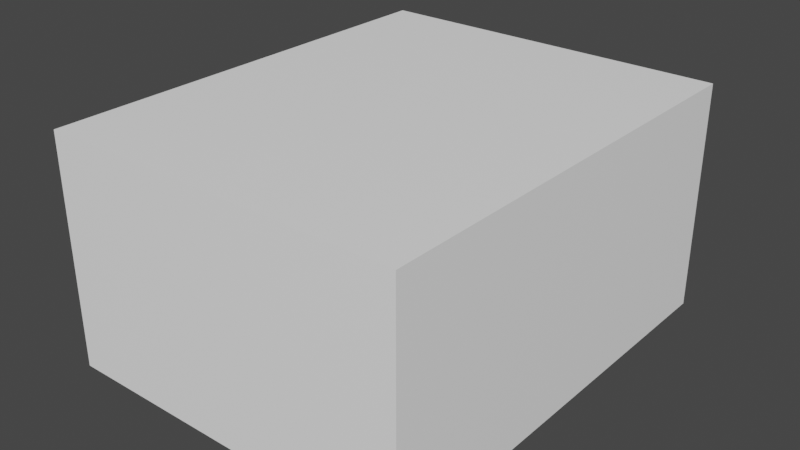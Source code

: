 # Source: only_model.blend  (saved by Blender 3.3.6; exported with 4.5.12 LTS)
import bpy
from mathutils import Matrix  # noqa: F401  (used for matrix-valued properties, if any)

bpy.ops.wm.read_factory_settings(use_empty=True)
scene = bpy.context.scene
scene.name = 'Scene'

# ---- collections
col_collection = bpy.data.collections.new('Collection'); scene.collection.children.link(col_collection)

# ---- images (referenced by path relative to the original .blend; pixels are not part of the script)
import os
ASSET_DIR = os.environ.get("B2B_ASSET_DIR", "")  # directory of the original .blend (textures are referenced by path, not embedded)
HERE = os.path.dirname(os.path.abspath(__file__))  # packed textures are extracted next to this script under _unpacked/

def load_image(name, relpath, width, height, colorspace="sRGB"):
    """Load a texture the original file referenced (path relative to the .blend, or extracted next to this script)."""
    p = next((c for c in (os.path.join(HERE, relpath), os.path.join(ASSET_DIR, relpath)) if relpath and os.path.exists(c)), "")
    if p:
        img = bpy.data.images.load(p, check_existing=True)
        img.name = name
    else:  # same state as the original file: an image datablock whose file is absent (Cycles renders it pink)
        img = bpy.data.images.new(name, width, height)
        img.source = "FILE"
        img.filepath = "//" + (relpath or name)
    img.colorspace_settings.name = colorspace
    return img
img_jpeg = load_image('стены.jpeg', 'стены.jpeg', 1024, 1024, 'sRGB')
img_2_jpeg = load_image('пол_2.jpeg', 'пол_2.jpeg', 1024, 1024, 'sRGB')

# ---- materials (node trees are filled in below, after node groups)
mat_material = bpy.data.materials.new('Material')
mat_material.use_transparent_shadow = False
mat_material_001 = bpy.data.materials.new('Material.001')
mat_material_001.use_transparent_shadow = False
mat_material_002 = bpy.data.materials.new('Material.002')
mat_material_002.use_transparent_shadow = False
mat_material_003 = bpy.data.materials.new('Material.003')
mat_material_003.use_transparent_shadow = False
mat_material_004 = bpy.data.materials.new('Material.004')
mat_material_004.use_transparent_shadow = False
mat_material_007 = bpy.data.materials.new('Material.007')
mat_material_007.use_transparent_shadow = False

# ---- material node trees
mat_material.use_nodes = True; mat_material.node_tree.nodes.clear()
_N = mat_material.node_tree.nodes; _L = mat_material.node_tree.links
n0 = _N.new('ShaderNodeBsdfPrincipled'); n0.name = 'Principled BSDF'; n0.location = (10, 300)
n0.distribution = 'GGX'
n0.subsurface_method = 'RANDOM_WALK_SKIN'
n0.inputs[0].default_value = (1.0, 1.0, 1.0, 1.0)
n0.inputs[3].default_value = 1.45
n0.inputs[27].default_value = (0.0, 0.0, 0.0, 1.0)
n0.inputs[28].default_value = 1.0
n1 = _N.new('ShaderNodeOutputMaterial'); n1.name = 'Material Output'; n1.location = (300, 300)
_L.new(n0.outputs[0], n1.inputs[0])
n1.is_active_output = True
mat_material_001.use_nodes = True; mat_material_001.node_tree.nodes.clear()
_N = mat_material_001.node_tree.nodes; _L = mat_material_001.node_tree.links
n0 = _N.new('ShaderNodeBsdfPrincipled'); n0.name = 'Principled BSDF'; n0.location = (260, 300)
n0.distribution = 'GGX'
n0.subsurface_method = 'RANDOM_WALK_SKIN'
n0.inputs[3].default_value = 1.45
n0.inputs[27].default_value = (0.0, 0.0, 0.0, 1.0)
n0.inputs[28].default_value = 1.0
n1 = _N.new('ShaderNodeOutputMaterial'); n1.name = 'Material Output'; n1.location = (550, 300)
n2 = _N.new('ShaderNodeTexImage'); n2.name = 'Image Texture'; n2.location = (-280, 275)
n2.image = img_jpeg
n3 = _N.new('ShaderNodeMapping'); n3.name = 'Mapping'; n3.location = (40, 299)
n3.inputs[3].default_value = (2.0, 2.0, 2.0)
_L.new(n0.outputs[0], n1.inputs[0])
_L.new(n3.outputs[0], n0.inputs[0])
_L.new(n2.outputs[0], n3.inputs[0])
n1.is_active_output = True
mat_material_002.use_nodes = True; mat_material_002.node_tree.nodes.clear()
_N = mat_material_002.node_tree.nodes; _L = mat_material_002.node_tree.links
n0 = _N.new('ShaderNodeBsdfPrincipled'); n0.name = 'Principled BSDF'; n0.location = (260, 300)
n0.distribution = 'GGX'
n0.subsurface_method = 'RANDOM_WALK_SKIN'
n0.inputs[3].default_value = 1.45
n0.inputs[27].default_value = (0.0, 0.0, 0.0, 1.0)
n0.inputs[28].default_value = 1.0
n1 = _N.new('ShaderNodeOutputMaterial'); n1.name = 'Material Output'; n1.location = (550, 300)
n2 = _N.new('ShaderNodeTexImage'); n2.name = 'Image Texture'; n2.location = (-280, 275)
n2.image = img_2_jpeg
n3 = _N.new('ShaderNodeMapping'); n3.name = 'Mapping'; n3.location = (40, 281)
n3.inputs[3].default_value = (2.5, 2.5, 2.5)
_L.new(n0.outputs[0], n1.inputs[0])
_L.new(n3.outputs[0], n0.inputs[0])
_L.new(n2.outputs[0], n3.inputs[0])
n1.is_active_output = True
mat_material_003.use_nodes = True; mat_material_003.node_tree.nodes.clear()
_N = mat_material_003.node_tree.nodes; _L = mat_material_003.node_tree.links
n0 = _N.new('ShaderNodeBsdfPrincipled'); n0.name = 'Principled BSDF'; n0.location = (260, 300)
n0.distribution = 'GGX'
n0.subsurface_method = 'RANDOM_WALK_SKIN'
n0.inputs[0].default_value = (0.04519, 0.0319, 0.02956, 1.0)
n0.inputs[3].default_value = 1.45
n0.inputs[27].default_value = (0.0, 0.0, 0.0, 1.0)
n0.inputs[28].default_value = 1.0
n1 = _N.new('ShaderNodeOutputMaterial'); n1.name = 'Material Output'; n1.location = (550, 300)
_L.new(n0.outputs[0], n1.inputs[0])
n1.is_active_output = True
mat_material_004.use_nodes = True; mat_material_004.node_tree.nodes.clear()
_N = mat_material_004.node_tree.nodes; _L = mat_material_004.node_tree.links
n0 = _N.new('ShaderNodeBsdfPrincipled'); n0.name = 'Principled BSDF'; n0.location = (10, 300)
n0.distribution = 'GGX'
n0.subsurface_method = 'RANDOM_WALK_SKIN'
n0.inputs[0].default_value = (0.237, 0.237, 0.237, 1.0)
n0.inputs[3].default_value = 1.45
n0.inputs[27].default_value = (0.0, 0.0, 0.0, 1.0)
n0.inputs[28].default_value = 1.0
n1 = _N.new('ShaderNodeOutputMaterial'); n1.name = 'Material Output'; n1.location = (300, 300)
_L.new(n0.outputs[0], n1.inputs[0])
n1.is_active_output = True
mat_material_007.use_nodes = True; mat_material_007.node_tree.nodes.clear()
_N = mat_material_007.node_tree.nodes; _L = mat_material_007.node_tree.links
n0 = _N.new('ShaderNodeBsdfPrincipled'); n0.name = 'Principled BSDF'; n0.location = (10, 300)
n0.distribution = 'GGX'
n0.subsurface_method = 'RANDOM_WALK_SKIN'
n0.inputs[0].default_value = (0.7084, 0.6795, 0.6724, 1.0)
n0.inputs[3].default_value = 1.45
n0.inputs[27].default_value = (0.0, 0.0, 0.0, 1.0)
n0.inputs[28].default_value = 1.0
n1 = _N.new('ShaderNodeOutputMaterial'); n1.name = 'Material Output'; n1.location = (300, 300)
_L.new(n0.outputs[0], n1.inputs[0])
n1.is_active_output = True

# ---- world
world_world = bpy.data.worlds.new('World'); scene.world = world_world
world_world.use_nodes = True; world_world.node_tree.nodes.clear()
_N = world_world.node_tree.nodes; _L = world_world.node_tree.links
n0 = _N.new('ShaderNodeOutputWorld'); n0.name = 'World Output'; n0.location = (300, 300)
n1 = _N.new('ShaderNodeBackground'); n1.name = 'Background'; n1.location = (10, 300)
n1.inputs[0].default_value = (0.05088, 0.05088, 0.05088, 1.0)
_L.new(n1.outputs[0], n0.inputs[0])
n0.is_active_output = True
world_world.color = (0.05088, 0.05088, 0.05088)
world_world.use_sun_shadow = False
world_world.sun_shadow_jitter_overblur = 0.0

# ---- meshes
me_plane = bpy.data.meshes.new('Plane')
me_plane.from_pydata([(-1.0, -1.0, 0.0), (1.0, -1.0, 0.0), (-1.0, 1.492, 0.0), (1.0, 1.492, 0.0), (-1.0, 1.492, -0.1), (-1.0, -1.0, -0.1), (1.0, -1.0, -0.1), (1.0, 1.492, -0.1), (1.1, -1.0, 0.0), (1.1, 1.492, 0.0), (1.1, -1.0, -0.1), (1.1, 1.492, -0.1), (1.0, -1.1, 0.0), (1.0, -1.1, -0.1), (1.1, -1.1, 0.0), (1.1, -1.1, -0.1), (-1.0, -1.1, 0.0), (-1.0, -1.1, -0.1), (-1.1, 1.492, 0.0), (-1.1, -1.0, 0.0), (-1.1, 1.492, -0.1), (-1.1, -1.0, -0.1), (-1.1, -1.1, -0.1), (-1.1, -1.1, 0.0), (1.0, 1.592, 0.0), (-1.0, 1.592, 0.0), (1.0, 1.592, -0.1), (-1.0, 1.592, -0.1), (1.1, 1.592, -0.1), (1.1, 1.592, 0.0), (-1.1, 1.592, 0.0), (-1.1, 1.592, -0.1), (-1.0, 1.492, 1.197), (-1.0, -1.0, 1.197), (1.0, -1.0, 1.197), (1.0, 1.492, 1.197), (1.1, -1.0, 1.197), (1.1, 1.492, 1.197), (1.0, -1.1, 1.197), (1.1, -1.1, 1.197), (-1.0, -1.1, 1.197), (-1.1, 1.492, 1.197), (-1.1, -1.0, 1.197), (-1.1, -1.1, 1.197), (1.0, 1.592, 1.197), (-1.0, 1.592, 1.197), (1.1, 1.592, 1.197), (-1.1, 1.592, 1.197), (-1.1, 0.6878, 0.0001362), (-1.1, 1.2, 0.0001362), (-1.1, 1.2, 0.8892), (-1.1, 0.6878, 0.8892), (-1.0, 0.6878, 0.0001362), (-1.0, 1.2, 0.0001362), (-1.0, 0.6878, 0.8892), (-1.0, 1.2, 0.8892), (1.1, 1.492, 1.297), (1.1, 1.592, 1.297), (-1.0, -1.1, 1.297), (-1.1, -1.1, 1.297), (1.0, -1.0, 1.297), (1.0, 1.492, 1.297), (1.0, -1.1, 1.297), (-1.1, -1.0, 1.297), (1.0, 1.592, 1.297), (-1.0, 1.592, 1.297), (-1.1, 1.592, 1.297), (-1.1, 1.492, 1.297), (-1.0, 1.492, 1.297), (1.1, -1.0, 1.297), (1.1, -1.1, 1.297), (-1.0, -1.0, 1.297), (-1.102, 0.6878, 0.0001362), (-1.102, 0.6878, 0.8892), (-1.102, 1.2, 0.0001362), (-1.102, 1.2, 0.8892), (-0.9937, 0.6878, 0.0001362), (-0.9996, 0.6878, 0.8892), (-0.9943, 1.2, 0.0001362), (-0.9996, 1.2, 0.8892), (-1.102, 1.17, 0.0001362), (-1.102, 0.7179, 0.0001362), (-1.102, 0.7179, 0.8892), (-1.102, 1.17, 0.8892), (-0.9937, 0.7179, 0.0001362), (-0.9943, 1.17, 0.0001362), (-0.9996, 1.17, 0.8892), (-0.9996, 0.7179, 0.8892), (-1.102, 0.6878, 0.8597), (-1.102, 1.2, 0.8597), (-0.9996, 1.2, 0.8597), (-0.9996, 0.6878, 0.8597), (-0.9996, 1.17, 0.8597), (-0.9996, 0.7179, 0.8597), (-1.102, 0.7179, 0.8597), (-1.102, 1.17, 0.8597), (-1.007, 0.7179, 0.0001362), (-1.007, 1.17, 0.0001362), (-1.007, 1.17, 0.8597), (-1.007, 0.7179, 0.8597), (-1.102, 1.153, 0.0001362), (-1.102, 0.7346, 0.0001362), (-1.102, 0.7346, 0.8892), (-1.102, 1.153, 0.8892), (-1.007, 1.153, 0.0001362), (-1.007, 0.7346, 0.0001362), (-0.9996, 1.153, 0.8892), (-0.9996, 0.7346, 0.8892), (-1.102, 0.7346, 0.8597), (-1.102, 1.153, 0.8597), (-0.9996, 1.153, 0.8597), (-0.9996, 0.7346, 0.8597), (-1.007, 0.7346, 0.0001362), (-1.007, 1.153, 0.0001362), (-1.007, 1.153, 0.8597), (-1.007, 0.7346, 0.8597), (-1.102, 1.2, 0.8461), (-0.9943, 1.2, 0.8461), (-0.9937, 0.6878, 0.8461), (-0.9943, 1.17, 0.8461), (-0.9937, 0.7179, 0.8461), (-1.102, 0.7179, 0.8461), (-1.102, 1.17, 0.8461), (-1.102, 0.6878, 0.8461), (-1.007, 1.17, 0.8461), (-1.007, 0.7179, 0.8461), (-1.007, 1.153, 0.8461), (-1.007, 0.7346, 0.8461), (-1.102, 0.7346, 0.8461), (-1.102, 1.153, 0.8461), (-1.007, 1.153, 0.8461), (-1.007, 0.7346, 0.8461), (-1.042, 1.153, 0.8461), (-1.042, 1.153, 0.0001362), (-1.042, 0.7346, 0.0001362), (-1.042, 0.7346, 0.8461), (-1.038, 1.124, 0.3902), (-1.038, 1.107, 0.3902), (-1.038, 1.124, 0.3727), (-1.038, 1.107, 0.3727), (-1.001, 1.125, 0.3727), (-1.001, 1.125, 0.3902), (-1.012, 1.107, 0.3902), (-1.012, 1.107, 0.3727), (-1.001, 1.125, 0.3727), (-1.001, 1.125, 0.3902), (-1.0, 1.123, 0.389), (-1.0, 1.123, 0.3739), (-1.012, 1.041, 0.3901), (-1.012, 1.041, 0.3725), (-0.9994, 1.042, 0.3888), (-0.9995, 1.042, 0.3737), (-1.001, 1.125, 0.3902), (-1.001, 1.125, 0.3727), (-1.0, 1.041, 0.3901), (-1.0, 1.041, 0.3725), (-1.038, 1.124, 0.3727), (-1.038, 1.124, 0.3902), (-1.038, 1.107, 0.3902), (-1.038, 1.107, 0.3727), (-1.038, 1.134, 0.3632), (-1.038, 1.134, 0.3998), (-1.038, 1.097, 0.3997), (-1.038, 1.097, 0.3631), (-1.042, 1.134, 0.3632), (-1.042, 1.134, 0.3998), (-1.042, 1.097, 0.3997), (-1.042, 1.097, 0.3631), (0.9934, -0.8594, 8.376e-05), (0.9999, -0.866, 0.01507), (0.9961, -0.8621, 0.01369), (0.9965, -0.8625, 0.01467), (0.9975, -0.8635, 0.01507), (0.9999, -0.866, 0.01507), (0.9934, -0.05889, 0.0001301), (1.0, -0.05235, 0.01512), (0.9961, -0.05618, 0.01374), (0.9965, -0.05578, 0.01471), (0.9975, -0.0548, 0.01512), (1.0, -0.05235, 0.01512), (0.9975, 1.489, 0.01512), (0.9961, -0.8621, 0.01369), (1.0, 1.492, 0.01512), (1.0, -0.05235, 0.01512), (0.9975, -0.0548, 0.01512), (0.9965, -0.05578, 0.01471), (0.9961, -0.05618, 0.01374), (0.9934, -0.05889, 0.0001301), (-0.9962, -0.9963, 0.01305), (-0.9937, -0.9937, 8.376e-05), (0.9965, -0.9966, 0.01396), (-0.9998, -0.9998, 0.01435), (0.9975, -0.9975, 0.01434), (-0.9975, -0.9975, 0.01434), (-0.9966, -0.9966, 0.01396), (0.9999, -0.9998, 0.01435), (-0.9966, -0.9966, 0.01396), (0.9934, -0.8594, 8.376e-05), (0.9934, -0.9937, 8.248e-05), (0.9961, -0.9963, 0.01305), (0.9999, -0.866, 0.01507), (-0.9975, -0.9975, 0.01434), (-0.9998, -0.9998, 0.01435), (-0.9937, -0.9937, 8.376e-05), (-0.9962, -0.9963, 0.01305), (0.9961, -0.9963, 0.01305), (0.9975, -0.8635, 0.01507), (0.9934, -0.9937, 8.248e-05), (0.9999, -0.9998, 0.01435), (0.9965, -0.8625, 0.01467), (0.9975, -0.9975, 0.01434), (0.9965, -0.9966, 0.01396), (0.9934, 1.486, 0.0001301), (0.9961, 1.488, 0.01374), (-0.9966, 1.488, 0.01471), (0.9965, 1.488, 0.01471), (-0.9962, 1.488, 0.01374), (-0.9937, 1.486, 0.0001301), (-0.9998, 1.492, 0.01512), (-0.9975, 1.489, 0.01512), (-0.9998, -0.9999, 0.01434), (-0.9966, 1.488, 0.01471), (-0.9975, -0.9975, 0.01434), (-0.9966, -0.9966, 0.01396), (-0.9962, 1.488, 0.01371), (-0.9962, -0.9962, 0.01304), (-0.9999, 1.492, 0.0151), (-0.9998, -0.9999, 0.01434), (-0.9937, 1.486, 0.00023), (-0.9999, 1.492, 0.0151), (-0.9962, 1.488, 0.01371), (-0.9966, 1.488, 0.01471), (-0.9975, 1.489, 0.01511), (-0.9966, 0.6878, 0.01396), (-0.9937, -0.9937, 8.512e-05), (-0.9937, -0.9937, 8.512e-05), (-0.9998, -0.9999, 0.01434), (-0.9962, -0.9962, 0.01304), (-0.9966, -0.9966, 0.01396), (-0.9975, -0.9975, 0.01434), (-0.9998, -0.9999, 0.01434), (-0.9937, 1.486, 0.00023), (-0.9937, 0.6878, 0.0002299), (-0.9975, 1.489, 0.01511), (-0.9966, 0.74, 0.01396), (-0.9962, 0.7396, 0.01304), (-0.9998, 0.7432, 0.01434), (-0.9937, 0.7371, 0.00023), (-0.9998, 0.7432, 0.01434), (-0.9962, 0.7396, 0.01304), (-0.9966, 0.74, 0.01396), (-0.9975, 0.7409, 0.01434), (-0.9998, 0.7432, 0.01434), (-0.9937, 0.7371, 0.00023), (-0.9998, 0.7432, 0.01434), (-0.9975, 0.7409, 0.01434), (-0.9975, 0.6878, 0.01434), (-0.9998, 0.6878, 0.01434), (-0.9975, 0.6878, 0.01434), (-0.9937, 0.6878, 0.0002299), (-0.9962, 0.6878, 0.01304), (-0.9966, 0.6878, 0.01396), (-0.9998, 0.6878, 0.01434), (-0.9962, 0.6878, 0.01304), (-0.9937, 1.2, 0.00023), (-0.9966, 1.2, 0.01396), (-0.9975, 1.2, 0.01434), (-0.9975, 1.2, 0.01434), (-0.9998, 1.2, 0.01434), (-0.9966, 1.2, 0.01396), (-0.9962, 1.2, 0.01304), (-0.9998, 1.2, 0.01434), (-0.9962, 1.2, 0.01304), (-0.9937, 1.2, 0.00023), (-0.9966, 1.2, 0.01396), (-0.9975, 1.2, 0.01434), (-0.9975, 1.2, 0.01434), (-0.9996, 1.2, 0.0001827), (-0.9998, 1.2, 0.01434), (-0.9966, 1.2, 0.01396), (-0.9962, 1.2, 0.01304), (-0.9998, 1.2, 0.01434), (-0.9962, 1.2, 0.01304), (-0.9966, 1.2, 0.01396), (-0.9966, 1.2, 0.01396), (-0.9998, 0.6878, 0.0001981), (-0.9998, 0.6878, 0.0001981)], [(228, 230), (228, 241), (279, 276), (281, 275), (274, 282), (284, 283)], [(0, 1, 3, 2), (24, 44, 46, 29), (5, 4, 7, 6), (23, 43, 42, 19), (17, 22, 21, 5), (8, 10, 11, 9), (4, 27, 26, 7), (1, 34, 35, 3), (7, 11, 10, 6), (29, 46, 37, 9), (0, 33, 34, 1), (13, 15, 14, 12), (16, 17, 13, 12), (7, 26, 28, 11), (6, 13, 17, 5), (16, 40, 43, 23), (10, 15, 13, 6), (8, 14, 15, 10), (18, 20, 21, 19), (21, 22, 23, 19), (5, 21, 20, 4), (16, 23, 22, 17), (9, 37, 36, 8), (24, 26, 27, 25), (24, 29, 28, 26), (27, 31, 30, 25), (11, 28, 29, 9), (18, 30, 31, 20), (20, 31, 27, 4), (46, 44, 64, 57), (36, 37, 56, 69), (44, 45, 65, 64), (47, 41, 67, 66), (38, 39, 70, 62), (32, 35, 61, 68), (33, 32, 68, 71), (35, 34, 60, 61), (8, 36, 39, 14), (3, 35, 32, 2), (49, 18, 19, 42, 41, 50, 51, 48), (41, 18, 49, 50), (18, 41, 47, 30), (14, 39, 38, 12), (25, 45, 44, 24), (30, 47, 45, 25), (12, 38, 40, 16), (53, 2, 32, 55), (55, 32, 33, 0, 2, 53, 52, 54), (50, 49, 53, 55), (52, 48, 51, 54), (49, 48, 52, 53), (50, 55, 54, 51), (56, 57, 64, 61), (60, 69, 56, 61), (71, 58, 62, 60), (60, 62, 70, 69), (68, 67, 63, 71), (71, 63, 59, 58), (61, 64, 65, 68), (68, 65, 66, 67), (41, 42, 63, 67), (40, 38, 62, 58), (39, 36, 69, 70), (45, 47, 66, 65), (43, 40, 58, 59), (37, 46, 57, 56), (34, 33, 71, 60), (42, 43, 59, 63), (33, 32, 35, 34), (60, 61, 68, 71), (95, 83, 75, 89), (89, 75, 79, 90), (93, 87, 77, 91), (91, 77, 73, 88), (81, 84, 76, 72), (87, 82, 73, 77), (79, 75, 83, 86), (107, 102, 82, 87), (74, 78, 85, 80), (90, 79, 86, 92), (111, 107, 87, 93), (88, 73, 82, 94), (109, 103, 83, 95), (129, 109, 95, 122), (123, 88, 94, 121), (80, 97, 113, 100), (117, 90, 92, 119), (118, 91, 88, 123), (120, 93, 91, 118), (116, 89, 90, 117), (122, 95, 89, 116), (127, 115, 99, 125), (119, 92, 98, 124), (111, 93, 99, 115), (120, 84, 96, 125), (92, 110, 114, 98), (110, 111, 115, 114), (124, 98, 114, 126), (126, 114, 115, 127), (121, 94, 108, 128), (128, 108, 109, 129), (94, 82, 102, 108), (108, 102, 103, 109), (92, 86, 106, 110), (110, 106, 107, 111), (126, 127, 131, 130), (86, 83, 103, 106), (106, 103, 102, 107), (101, 128, 129, 100), (81, 121, 128, 101), (127, 112, 105, 131), (97, 124, 126, 113), (93, 120, 125, 99), (85, 119, 124, 97), (112, 127, 125, 96), (80, 122, 116, 74), (74, 116, 117, 78), (84, 120, 118, 76), (76, 118, 123, 72), (78, 117, 119, 85), (72, 123, 121, 81), (100, 129, 122, 80), (101, 112, 96, 81), (113, 126, 130, 104), (133, 132, 135, 134), (130, 131, 135, 132), (104, 130, 132, 133), (131, 105, 134, 135), (100, 133, 134, 101), (138, 139, 159, 156), (147, 146, 150, 151), (137, 139, 143, 142), (138, 136, 141, 140), (139, 138, 140, 143), (136, 137, 142, 141), (145, 152, 153, 144), (140, 141, 145, 144), (143, 140, 144, 153), (141, 142, 152, 145), (148, 149, 155, 154), (142, 143, 149, 148), (152, 142, 148, 154), (143, 153, 155, 149), (146, 147, 153, 152), (151, 150, 154, 155), (150, 146, 152, 154), (147, 151, 155, 153), (157, 156, 160, 161), (137, 136, 157, 158), (139, 137, 158, 159), (136, 138, 156, 157), (160, 163, 167, 164), (156, 159, 163, 160), (158, 157, 161, 162), (159, 158, 162, 163), (165, 164, 167, 166), (162, 161, 165, 166), (163, 162, 166, 167), (161, 160, 164, 165), (172, 169, 175, 178), (174, 168, 170, 176), (172, 178, 177, 171), (171, 177, 176, 170), (202, 201, 193, 191), (201, 196, 194, 193), (205, 207, 203, 204), (204, 203, 189, 188), (173, 172, 206, 200), (172, 171, 209, 206), (210, 211, 196, 201), (196, 204, 188, 194), (211, 205, 204, 196), (208, 210, 201, 202), (195, 192, 210, 208), (192, 190, 211, 210), (190, 199, 205, 211), (199, 198, 207, 205), (181, 197, 198, 199), (206, 209, 190, 192), (171, 170, 181, 209), (170, 168, 197, 181), (200, 206, 192, 195), (209, 181, 199, 190), (186, 185, 215, 213), (184, 183, 182, 180), (213, 215, 214, 216), (215, 180, 219, 214), (178, 179, 183, 184), (180, 182, 218, 219), (212, 213, 216, 217), (176, 177, 185, 186), (174, 176, 186, 187), (187, 186, 213, 212), (185, 184, 180, 215), (177, 178, 184, 185), (258, 239, 236, 257), (239, 240, 220, 222), (256, 222, 223, 233), (236, 239, 222, 227), (239, 238, 223, 222), (238, 237, 225, 223), (235, 259, 242, 234), (258, 261, 238, 239), (261, 260, 237, 238), (257, 236, 227, 262), (233, 223, 225, 263), (264, 241, 224, 272), (234, 242, 263, 225), (237, 235, 234, 225), (256, 262, 227, 222), (251, 248, 246, 255), (249, 250, 244, 245), (250, 251, 255, 244), (247, 249, 245, 253), (252, 251, 255, 254), (235, 237, 260, 259), (232, 267, 268, 229), (243, 266, 265, 221), (232, 231, 269, 267), (231, 230, 270, 269), (243, 226, 271, 266), (221, 265, 272, 224), (229, 268, 271, 226), (281, 277, 273, 282, 280, 279, 274, 275, 276, 278), (259, 260, 242), (257, 262, 286, 285), (242, 285, 259), (256, 233, 263, 242, 285, 286, 262)])
me_plane.polygons.foreach_set('use_smooth', [0, 0, 0, 0, 0, 0, 0, 0, 0, 0, 0, 0, 0, 0, 0, 0, 0, 0, 0, 0, 0, 0, 0, 0, 0, 0, 0, 0, 0, 0, 0, 0, 0, 0, 0, 0, 0, 0, 0, 0, 0, 0, 0, 0, 0, 0, 0, 0, 0, 0, 0, 0, 0, 0, 0, 0, 0, 0, 0, 0, 0, 0, 0, 0, 0, 0, 0, 0, 0, 0, 0, 0, 0, 0, 0, 0, 0, 0, 0, 0, 0, 0, 0, 0, 0, 0, 0, 0, 0, 0, 0, 0, 0, 0, 0, 0, 0, 0, 0, 0, 0, 0, 0, 0, 0, 0, 0, 0, 0, 0, 0, 0, 0, 0, 0, 0, 0, 0, 0, 0, 0, 0, 0, 0, 0, 0, 0, 0, 0, 0, 0, 0, 0, 0, 0, 0, 0, 0, 0, 0, 0, 0, 0, 0, 0, 0, 0, 0, 0, 0, 0, 0, 0, 0, 0, 0, 0, 0, 0, 1, 1, 1, 1, 0, 1, 1, 1, 0, 1, 1, 1, 1, 0, 0, 1, 1, 1, 1, 1, 1, 1, 0, 1, 1, 0, 1, 1, 0, 0, 1, 1, 1, 1, 1, 1, 1, 0, 1, 1, 1, 1, 1, 1, 1, 1, 1, 1, 1, 1, 1, 1, 1, 1, 1, 0, 1, 1, 1, 1, 1, 1, 1, 1, 1, 1, 1, 1, 1])
me_plane.polygons.foreach_set('material_index', [2, 0, 0, 0, 0, 0, 0, 1, 0, 0, 1, 0, 0, 0, 0, 0, 0, 0, 0, 0, 0, 0, 0, 0, 0, 0, 0, 0, 0, 0, 0, 0, 0, 0, 0, 0, 0, 0, 1, 0, 0, 0, 0, 0, 0, 0, 1, 1, 1, 1, 2, 1, 0, 0, 0, 0, 0, 0, 0, 0, 0, 0, 0, 0, 0, 0, 0, 0, 0, 0, 3, 3, 3, 3, 3, 3, 3, 3, 3, 3, 3, 3, 3, 3, 3, 3, 3, 3, 3, 3, 3, 3, 3, 3, 3, 3, 3, 3, 3, 3, 3, 3, 3, 3, 3, 3, 3, 3, 3, 3, 3, 3, 3, 3, 3, 3, 3, 3, 3, 3, 3, 3, 3, 3, 3, 3, 3, 3, 3, 4, 4, 4, 4, 4, 4, 4, 4, 4, 4, 4, 4, 4, 4, 4, 4, 4, 4, 4, 4, 4, 4, 4, 4, 4, 4, 4, 4, 4, 4, 6, 6, 6, 6, 6, 6, 6, 6, 6, 6, 6, 6, 6, 6, 6, 6, 6, 6, 6, 6, 6, 6, 6, 6, 6, 6, 6, 6, 6, 6, 6, 6, 6, 6, 6, 6, 6, 6, 6, 6, 6, 6, 6, 6, 6, 6, 6, 6, 6, 6, 6, 5, 5, 5, 5, 5, 6, 6, 6, 6, 6, 6, 6, 6, 6, 6, 6, 6, 6])
_k = set([(168, 170), (170, 171), (171, 172), (171, 177), (172, 178), (174, 176), (176, 177), (177, 178), (180, 215), (181, 197), (181, 209), (184, 185), (185, 186), (186, 187), (188, 189), (188, 194), (190, 192), (190, 199), (193, 194), (196, 201), (196, 204), (198, 199), (203, 204), (205, 207), (205, 211), (206, 209), (210, 211), (212, 213), (213, 215), (214, 216), (214, 219), (216, 217), (221, 224), (221, 243), (221, 265), (222, 223), (222, 239), (222, 256), (223, 225), (223, 233), (223, 238), (224, 241), (225, 234), (228, 230), (230, 231), (231, 232), (231, 269), (232, 267), (235, 237), (237, 238), (238, 239), (238, 261), (239, 258), (243, 266), (244, 245), (244, 250), (244, 255), (245, 253), (247, 249), (249, 250), (250, 251), (251, 255)])
me_plane.attributes.new('sharp_edge', 'BOOLEAN', 'EDGE').data.foreach_set('value', [ (min(e.vertices), max(e.vertices)) in _k for e in me_plane.edges])
_uv = me_plane.uv_layers.new(name='UVMap')
_uv.uv.foreach_set('vector', [-0.6417, 2.53, -0.6417, -1.53, 1.642, -1.53, 1.642, 2.53, 1.0, 1.0, 1.0, 1.0, 1.0, 1.0, 1.0, 1.0, 0.0, 0.0, 0.0, 1.0, 1.0, 1.0, 1.0, 0.0, 0.0, 0.0, 0.0, 0.0, 0.0, 0.0, 0.0, 0.0, 0.0, 0.0, 0.0, 0.0, 0.0, 0.0, 0.0, 0.0, 1.0, 0.0, 1.0, 0.0, 1.0, 1.0, 1.0, 1.0, 0.0, 1.0, 0.0, 1.0, 1.0, 1.0, 1.0, 1.0, 1.105, 0.7482, 1.105, 2.088, -0.1045, 2.088, -0.1045, 0.7482, 1.0, 1.0, 1.0, 1.0, 1.0, 0.0, 1.0, 0.0, 1.0, 1.0, 1.0, 1.0, 1.0, 1.0, 1.0, 1.0, 0.8663, -1.931, 0.8663, -0.5912, -0.1045, -0.5912, -0.1045, -1.931, 1.0, 0.0, 1.0, 0.0, 1.0, 0.0, 1.0, 0.0, 0.0, 0.0, 0.0, 0.0, 1.0, 0.0, 1.0, 0.0, 1.0, 1.0, 1.0, 1.0, 1.0, 1.0, 1.0, 1.0, 1.0, 0.0, 1.0, 0.0, 0.0, 0.0, 0.0, 0.0, 0.0, 0.0, 0.0, 0.0, 0.0, 0.0, 0.0, 0.0, 1.0, 0.0, 1.0, 0.0, 1.0, 0.0, 1.0, 0.0, 1.0, 0.0, 1.0, 0.0, 1.0, 0.0, 1.0, 0.0, 0.0, 1.0, 0.0, 1.0, 0.0, 0.0, 0.0, 0.0, 0.0, 0.0, 0.0, 0.0, 0.0, 0.0, 0.0, 0.0, 0.0, 0.0, 0.0, 0.0, 0.0, 1.0, 0.0, 1.0, 0.0, 0.0, 0.0, 0.0, 0.0, 0.0, 0.0, 0.0, 1.0, 1.0, 1.0, 1.0, 1.0, 0.0, 1.0, 0.0, 1.0, 1.0, 1.0, 1.0, 0.0, 1.0, 0.0, 1.0, 1.0, 1.0, 1.0, 1.0, 1.0, 1.0, 1.0, 1.0, 0.0, 1.0, 0.0, 1.0, 0.0, 1.0, 0.0, 1.0, 1.0, 1.0, 1.0, 1.0, 1.0, 1.0, 1.0, 1.0, 0.0, 1.0, 0.0, 1.0, 0.0, 1.0, 0.0, 1.0, 0.0, 1.0, 0.0, 1.0, 0.0, 1.0, 0.0, 1.0, 1.0, 1.0, 1.0, 1.0, 1.0, 1.0, 1.0, 1.0, 1.0, 0.0, 1.0, 1.0, 1.0, 1.0, 1.0, 0.0, 1.0, 1.0, 0.0, 1.0, 0.0, 1.0, 1.0, 1.0, 0.0, 1.0, 0.0, 1.0, 0.0, 1.0, 0.0, 1.0, 1.0, 0.0, 1.0, 0.0, 1.0, 0.0, 1.0, 0.0, 0.0, 1.0, 1.0, 1.0, 1.0, 1.0, 0.0, 1.0, 0.0, 0.0, 0.0, 1.0, 0.0, 1.0, 0.0, 0.0, 1.0, 1.0, 1.0, 0.0, 1.0, 0.0, 1.0, 1.0, 1.0, 0.0, 1.0, 0.0, 1.0, 0.0, 1.0, 0.0, 0.8663, -0.5912, 0.8663, 0.7482, -0.1045, 0.7482, -0.1045, -0.5912, 0.0, 0.8827, 0.0, 1.0, 0.0, 0.0, 0.0, 0.0, 0.0, 1.0, 0.0, 0.8827, 0.0, 0.6772, 0.0, 0.6772, 0.0, 1.0, 0.0, 1.0, 0.0, 0.8827, 0.0, 0.8827, 0.0, 1.0, 0.0, 1.0, 0.0, 1.0, 0.0, 1.0, 1.0, 0.0, 1.0, 0.0, 1.0, 0.0, 1.0, 0.0, 0.0, 1.0, 0.0, 1.0, 1.0, 1.0, 1.0, 1.0, 0.0, 1.0, 0.0, 1.0, 0.0, 1.0, 0.0, 1.0, 1.0, 0.0, 1.0, 0.0, 0.0, 0.0, 0.0, 0.0, 0.9633, 2.088, 1.105, 2.088, 1.105, 3.427, 0.9633, 3.082, 0.9633, 3.082, 1.105, 3.427, -0.1045, 3.427, -0.1045, 2.088, 1.105, 2.088, 0.9633, 2.088, 0.7147, 2.088, 0.7147, 3.082, 0.27, -1.931, 0.08274, -1.931, 0.08274, -2.189, 0.27, -2.189, -0.1045, -1.931, -0.1045, -2.189, 0.08274, -2.189, 0.08274, -1.931, 0.5, 1.658, 1.071, 1.658, 1.071, 1.434, 0.5, 1.434, -0.1045, -2.189, -0.1045, -2.446, 0.003381, -2.446, 0.003381, -2.189, 1.0, 1.0, 1.0, 1.0, 1.0, 1.0, 1.0, 1.0, 1.0, 0.0, 1.0, 0.0, 1.0, 1.0, 1.0, 1.0, 0.0, 0.0, 0.0, 0.0, 1.0, 0.0, 1.0, 0.0, 1.0, 0.0, 1.0, 0.0, 1.0, 0.0, 1.0, 0.0, 0.0, 1.0, 0.0, 1.0, 0.0, 0.0, 0.0, 0.0, 0.0, 0.0, 0.0, 0.0, 0.0, 0.0, 0.0, 0.0, 1.0, 1.0, 1.0, 1.0, 0.0, 1.0, 0.0, 1.0, 0.0, 1.0, 0.0, 1.0, 0.0, 1.0, 0.0, 1.0, 0.0, 1.0, 0.0, 0.0, 0.0, 0.0, 0.0, 1.0, 0.0, 0.0, 1.0, 0.0, 1.0, 0.0, 0.0, 0.0, 1.0, 0.0, 1.0, 0.0, 1.0, 0.0, 1.0, 0.0, 0.0, 1.0, 0.0, 1.0, 0.0, 1.0, 0.0, 1.0, 0.0, 0.0, 0.0, 0.0, 0.0, 0.0, 0.0, 0.0, 1.0, 1.0, 1.0, 1.0, 1.0, 1.0, 1.0, 1.0, 1.0, 0.0, 0.0, 0.0, 0.0, 0.0, 1.0, 0.0, 0.0, 0.0, 0.0, 0.0, 0.0, 0.0, 0.0, 0.0, 0.0, 0.0, 0.0, 0.0, 0.0, 0.0, 0.0, 0.0, 1.0, 0.0, 1.0, 1.0, 0.0, 1.0, 0.0, 0.0, 0.5027, 0.275, 0.5043, 0.275, 0.5043, 0.278, 0.5027, 0.278, 0.5027, 0.278, 0.5043, 0.278, 0.5043, 0.3225, 0.5027, 0.3225, 0.241, 0.5126, 0.241, 0.5268, 0.2314, 0.5268, 0.2314, 0.5126, 0.5027, 0.367, 0.5043, 0.367, 0.5043, 0.4115, 0.5027, 0.4115, 0.4153, 0.364, 0.4598, 0.364, 0.4598, 0.367, 0.4153, 0.367, 0.5043, 0.364, 0.5488, 0.364, 0.5488, 0.367, 0.5043, 0.367, 0.5043, 0.3225, 0.5488, 0.3225, 0.5488, 0.3255, 0.5043, 0.3255, 0.5043, 0.3629, 0.5488, 0.3629, 0.5488, 0.364, 0.5043, 0.364, 0.4153, 0.3225, 0.4598, 0.3225, 0.4598, 0.3255, 0.4153, 0.3255, 0.3952, 0.5126, 0.3952, 0.5268, 0.3856, 0.5268, 0.3856, 0.5126, 0.2464, 0.5126, 0.2464, 0.5268, 0.241, 0.5268, 0.241, 0.5126, 0.5027, 0.2335, 0.5043, 0.2335, 0.5043, 0.2365, 0.5027, 0.2365, 0.5027, 0.2739, 0.5043, 0.2739, 0.5043, 0.275, 0.5027, 0.275, 0.5021, 0.2739, 0.5027, 0.2739, 0.5027, 0.275, 0.5021, 0.275, 0.5021, 0.2335, 0.5027, 0.2335, 0.5027, 0.2365, 0.5021, 0.2365, 0.4598, 0.275, 0.4598, 0.3255, 0.4598, 0.3267, 0.4598, 0.2739, 0.3952, 0.5061, 0.3952, 0.5126, 0.3856, 0.5126, 0.3856, 0.5061, 0.5021, 0.367, 0.5027, 0.367, 0.5027, 0.4115, 0.5021, 0.4115, 0.241, 0.5061, 0.241, 0.5126, 0.2314, 0.5126, 0.2314, 0.5061, 0.5021, 0.278, 0.5027, 0.278, 0.5027, 0.3225, 0.5021, 0.3225, 0.5021, 0.275, 0.5027, 0.275, 0.5027, 0.278, 0.5021, 0.278, 0.5643, 0.5061, 0.5643, 0.5126, 0.5589, 0.5126, 0.5589, 0.5061, 0.5021, 0.3255, 0.5027, 0.3255, 0.5027, 0.3255, 0.5021, 0.3255, 0.5432, 0.6845, 0.5432, 0.6916, 0.5311, 0.6916, 0.5311, 0.6845, 0.5069, 0.9132, 0.5069, 0.5061, 0.519, 0.5061, 0.519, 0.9132, 0.5027, 0.3255, 0.5027, 0.3267, 0.5027, 0.3267, 0.5027, 0.3255, 0.5432, 0.5061, 0.5432, 0.6845, 0.5311, 0.6845, 0.5311, 0.5061, 0.7035, 0.5061, 0.7035, 0.5126, 0.6981, 0.5126, 0.6981, 0.5061, 0.6981, 0.5061, 0.6981, 0.5126, 0.5643, 0.5126, 0.5643, 0.5061, 0.5021, 0.2365, 0.5027, 0.2365, 0.5027, 0.2377, 0.5021, 0.2377, 0.5021, 0.2377, 0.5027, 0.2377, 0.5027, 0.2739, 0.5021, 0.2739, 0.5027, 0.2365, 0.5043, 0.2365, 0.5043, 0.2377, 0.5027, 0.2377, 0.5027, 0.2377, 0.5043, 0.2377, 0.5043, 0.2739, 0.5027, 0.2739, 0.3856, 0.5126, 0.3856, 0.5268, 0.3802, 0.5268, 0.3802, 0.5126, 0.3802, 0.5126, 0.3802, 0.5268, 0.2464, 0.5268, 0.2464, 0.5126, 0.5021, 0.3267, 0.5021, 0.3629, 0.5021, 0.3629, 0.5021, 0.3267, 0.5043, 0.3255, 0.5488, 0.3255, 0.5488, 0.3267, 0.5043, 0.3267, 0.5043, 0.3267, 0.5488, 0.3267, 0.5488, 0.3629, 0.5043, 0.3629, 0.4598, 0.2377, 0.5021, 0.2377, 0.5021, 0.2739, 0.4598, 0.2739, 0.4598, 0.2365, 0.5021, 0.2365, 0.5021, 0.2377, 0.4598, 0.2377, 0.5021, 0.3629, 0.4598, 0.3629, 0.4598, 0.3629, 0.5021, 0.3629, 0.7035, 0.09888, 0.7035, 0.5061, 0.6981, 0.5061, 0.6981, 0.09888, 0.5027, 0.364, 0.5021, 0.364, 0.5021, 0.364, 0.5027, 0.364, 0.5311, 0.5061, 0.5311, 0.9132, 0.519, 0.9132, 0.519, 0.5061, 0.5643, 0.09888, 0.5643, 0.5061, 0.5589, 0.5061, 0.5589, 0.09888, 0.4598, 0.275, 0.5021, 0.275, 0.5021, 0.278, 0.4598, 0.278, 0.4598, 0.278, 0.5021, 0.278, 0.5021, 0.3225, 0.4598, 0.3225, 0.241, 0.09888, 0.241, 0.5061, 0.2314, 0.5061, 0.2314, 0.09888, 0.5589, 0.09888, 0.5589, 0.5061, 0.3952, 0.5061, 0.3952, 0.09888, 0.3952, 0.09888, 0.3952, 0.5061, 0.3856, 0.5061, 0.3856, 0.09888, 0.4598, 0.2335, 0.5021, 0.2335, 0.5021, 0.2365, 0.4598, 0.2365, 0.4598, 0.2739, 0.5021, 0.2739, 0.5021, 0.275, 0.4598, 0.275, 0.4598, 0.2377, 0.4598, 0.3629, 0.4598, 0.364, 0.4598, 0.2365, 0.4598, 0.3267, 0.5021, 0.3267, 0.5021, 0.3267, 0.4598, 0.3267, 0.5537, 0.1033, 0.5537, 0.5105, 0.4199, 0.5105, 0.4199, 0.1033, 0.6148, 0.5126, 0.6148, 0.6911, 0.5589, 0.6911, 0.5589, 0.5126, 0.451, 0.5061, 0.451, 0.9132, 0.3952, 0.9132, 0.3952, 0.5061, 0.451, 0.9132, 0.451, 0.5061, 0.5069, 0.5061, 0.5069, 0.9132, 0.4598, 0.2739, 0.4598, 0.3267, 0.4598, 0.3629, 0.4598, 0.2377, 0.0, 1.0, 1.0, 1.0, 1.0, 1.0, 0.0, 1.0, 1.0, 0.93, 1.0, 0.07, 1.0, 0.07, 1.0, 0.93, 1.0, 0.0, 1.0, 1.0, 1.0, 1.0, 1.0, 0.0, 0.0, 1.0, 0.0, 0.0, 0.0, 0.0, 0.0, 1.0, 1.0, 1.0, 0.0, 1.0, 0.0, 1.0, 1.0, 1.0, 0.0, 0.0, 1.0, 0.0, 1.0, 0.0, 0.0, 0.0, 0.0, 0.0, 1.0, 0.0, 1.0, 1.0, 0.0, 1.0, 0.0, 1.0, 0.0, 0.0, 0.0, 0.0, 0.0, 1.0, 1.0, 1.0, 0.0, 1.0, 0.0, 1.0, 1.0, 1.0, 0.0, 0.0, 1.0, 0.0, 1.0, 0.0, 0.0, 0.0, 1.0, 0.0, 1.0, 1.0, 1.0, 1.0, 1.0, 0.0, 1.0, 0.0, 1.0, 1.0, 1.0, 1.0, 1.0, 0.0, 1.0, 0.0, 1.0, 0.0, 1.0, 0.0, 1.0, 0.0, 1.0, 1.0, 1.0, 1.0, 1.0, 1.0, 1.0, 1.0, 1.0, 0.07, 1.0, 0.93, 1.0, 1.0, 1.0, 0.0, 1.0, 0.93, 1.0, 0.07, 1.0, 0.0, 1.0, 1.0, 1.0, 0.07, 1.0, 0.07, 1.0, 0.0, 1.0, 0.0, 1.0, 0.93, 1.0, 0.93, 1.0, 1.0, 1.0, 1.0, 0.0, 0.0, 0.0, 1.0, 0.0, 1.0, 0.0, 0.0, 1.0, 0.0, 0.0, 0.0, 0.0, 0.0, 1.0, 0.0, 1.0, 1.0, 1.0, 0.0, 1.0, 0.0, 1.0, 1.0, 0.0, 0.0, 0.0, 1.0, 0.0, 1.0, 0.0, 0.0, 0.0, 1.0, 1.0, 1.0, 1.0, 1.0, 0.0, 1.0, 0.0, 1.0, 1.0, 1.0, 1.0, 1.0, 0.0, 1.0, 1.0, 0.0, 0.0, 0.0, 0.0, 0.0, 1.0, 0.0, 1.0, 1.0, 1.0, 0.0, 1.0, 0.0, 1.0, 1.0, 0.0, 0.0, 0.0, 1.0, 1.0, 1.0, 1.0, 0.0, 1.0, 0.0, 0.0, 0.0, 0.0, 0.0, 1.0, 0.0, 1.0, 1.0, 1.0, 0.0, 1.0, 0.0, 1.0, 1.0, 0.0, 0.0, 0.0, 1.0, 0.0, 1.0, 0.0, 0.0, 0.0, 0.0, 0.0, 0.0, 0.0, 0.0, 0.0, 0.0, 0.0, 0.0, 0.0, 0.0, 0.0, 0.0, 0.0, 0.0, 0.0, 0.0, 0.0, 0.0, 0.0, 0.0, 0.0, 0.0, 0.0, 0.0, 0.0, 0.0, 0.0, 0.0, 0.0, 0.0, 0.0, 0.0, 0.0, 0.0, 0.0, 0.0, 0.0, 0.0, 0.0, 0.0, 0.0, 0.0, 0.0, 0.0, 0.0, 0.0, 0.0, 0.0, 0.0, 0.0, 0.0, 0.0, 0.0, 0.0, 0.0, 0.0, 0.0, 0.0, 0.0, 0.0, 0.0, 0.0, 0.0, 0.0, 0.0, 0.0, 0.0, 0.0, 0.0, 0.0, 0.0, 0.0, 0.0, 0.0, 0.0, 0.0, 0.0, 0.0, 0.0, 0.0, 0.0, 0.0, 0.0, 0.0, 0.0, 0.0, 0.0, 0.0, 0.0, 0.0, 0.0, 0.0, 0.0, 0.0, 0.0, 0.0, 0.0, 0.0, 0.0, 0.0, 0.0, 0.0, 0.0, 0.0, 0.0, 0.0, 0.0, 0.0, 0.0, 0.0, 0.0, 0.0, 0.0, 0.0, 0.0, 0.0, 0.0, 0.0, 0.0, 0.0, 0.0, 0.0, 0.0, 0.0, 0.0, 0.0, 0.0, 0.0, 0.0, 0.0, 0.0, 0.0, 0.0, 0.0, 0.0, 0.0, 0.0, 0.0, 0.0, 0.0, 0.0, 0.0, 0.0, 0.0, 0.0, 0.0, 0.0, 0.0, 0.0, 0.0, 0.0, 0.0, 0.0, 0.0, 0.0, 0.0, 0.0, 0.0, 0.0, 0.0, 0.0, 0.0, 0.0, 0.0, 0.0, 0.0, 0.0, 0.0, 0.0, 0.0, 0.0, 0.0, 0.0, 0.0, 0.0, 0.0, 0.0, 0.0, 0.0, 0.0, 0.0, 0.0, 0.0, 0.0, 0.0, 0.0, 0.0, 0.0, 0.0, 0.0, 0.0, 0.0, 0.0, 0.0, 0.0, 0.0, 0.0, 0.0, 0.0, 0.0, 0.0, 0.0, 0.0, 0.0, 0.0, 0.0, 0.0, 0.0, 0.0, 0.0, 0.0, 0.0, 0.0, 0.0, 0.0, 0.0, 0.0, 0.0, 0.0, 0.0, 0.0, 0.0, 0.0, 0.0, 0.0, 0.0, 0.0, 0.0, 0.0, 0.0, 0.0, 0.0, 0.0, 0.0, 0.0, 0.0, 0.0, 0.0, 0.0, 0.0, 0.0, 0.0, 0.0, 0.0, 0.0, 0.0, 0.0, 0.0, 0.0, 0.0, 0.0, 0.0, 0.0, 0.0, 0.0, 0.0, 0.0, 0.0, 0.0, 0.0, 0.0, 0.0, 0.0, 0.0, 0.0, 0.0, 0.0, 0.0, 0.0, 0.0, 0.0, 0.0, 0.0, 0.0, 0.0, 0.0, 0.0, 0.0, 0.0, 0.0, 0.0, 0.0, 0.0, 0.0, 0.0, 0.0, 0.0, 0.0, 0.0, 0.0, 0.0, 0.0, 0.0, 0.0, 0.0, 0.0, 0.0, 0.0, 0.0, 0.0, 0.0, 0.0, 0.0, 0.0, 0.0, 0.0, 0.0, 0.0, 0.0, 0.0, 0.0, 0.0, 0.0, 0.0, 0.0, 0.0, 0.0, 0.0, 0.0, 0.0, 0.0, 0.0, 0.0, 0.0, 0.0, 0.0, 0.0, 0.0, 0.0, 0.0, 0.0, 0.0, 0.0, 0.0, 0.0, 0.0, 0.0, 0.0, 0.0, 0.0, 0.0, 0.0, 0.0, 0.0, 0.0, 0.0, 0.0, 0.0, 0.0, 0.0, 0.0, 0.0, 0.0, 0.0, 0.0, 0.0, 0.0, 0.0, 0.0, 0.0, 0.0, 0.0, 0.0, 0.0, 0.0, 0.0, 0.0, 0.0, 0.0, 0.0, 0.0, 0.0, 0.0, 0.0, 0.0, 0.0, 0.0, 0.0, 0.0, 0.0, 0.0, 0.0, 0.0, 0.0, 0.0, 0.0, 0.0, 0.0, 0.0, 0.0, 0.0, 0.0, 0.0, 0.0, 0.0, 0.0, 0.0, 0.0, 0.0, 0.0, 0.0, 0.0, 0.0, 0.0, 0.0, 0.0, 0.0, 0.0, 0.0, 0.0, 0.0, 0.0, 0.0, 0.0, 0.0, 0.0, 0.0, 0.0, 0.0, 0.0, 0.0, 0.0, 0.0, 0.0, 0.0, 0.0, 0.0, 0.0, 0.0, 0.0, 0.0, 0.0, 0.0, 0.0, 0.0, 0.0, 0.0, 0.0, 0.0, 0.0, 0.0, 0.0, 0.0, 0.0, 0.0, 0.0, 0.0, 0.0, 0.0, 0.0, 0.0, 0.0, 0.0, 0.0, 0.0, 0.0, 0.0, 0.0, 0.0, 0.0, 0.0, 0.0, 0.0, 0.0, 0.0, 0.0, 0.0, 0.0, 0.0, 0.0, 0.0, 0.0, 0.0, 0.0, 0.0, 0.0, 0.0, 0.0, 0.0, 0.0, 0.0, 0.0, 0.0, 0.0, 0.0, 0.0, 0.0, 0.0, 0.0, 0.0, 0.0, 0.0, 0.0, 0.0, 0.0, 0.0, 0.0, 0.0, 0.0, 0.0, 0.0, 0.0, 0.0, 0.0, 0.0, 0.0, 0.0, 0.0, 0.0, 0.0, 0.0, 0.0, 0.0, 0.0, 0.0, 0.0, 0.0, 0.0, 0.0, 0.0, 0.0, 0.0, 0.0, 0.0, 0.0, 0.0, 0.0, 0.0, 0.0, 0.0, 0.0, 0.0, 0.0, 0.0, 0.0, 0.0, 0.0, 0.0, 0.0, 0.0, 0.0, 0.0, 0.0, 0.0, 0.0, 0.0, 0.0, 0.0, 0.0, 0.0, 0.0, 0.0, 0.0, 0.0, 0.0, 0.0, 0.0, 0.0, 0.0, 0.0, 0.0, 0.0, 0.0, 0.0])
_uv.active_render = True
_uv = me_plane.uv_layers.new(name='map1')
_uv.uv.foreach_set('vector', [0.0, 0.0, 0.0, 0.0, 0.0, 0.0, 0.0, 0.0, 0.0, 0.0, 0.0, 0.0, 0.0, 0.0, 0.0, 0.0, 0.0, 0.0, 0.0, 0.0, 0.0, 0.0, 0.0, 0.0, 0.0, 0.0, 0.0, 0.0, 0.0, 0.0, 0.0, 0.0, 0.0, 0.0, 0.0, 0.0, 0.0, 0.0, 0.0, 0.0, 0.0, 0.0, 0.0, 0.0, 0.0, 0.0, 0.0, 0.0, 0.0, 0.0, 0.0, 0.0, 0.0, 0.0, 0.0, 0.0, 0.0, 0.0, 0.0, 0.0, 0.0, 0.0, 0.0, 0.0, 0.0, 0.0, 0.0, 0.0, 0.0, 0.0, 0.0, 0.0, 0.0, 0.0, 0.0, 0.0, 0.0, 0.0, 0.0, 0.0, 0.0, 0.0, 0.0, 0.0, 0.0, 0.0, 0.0, 0.0, 0.0, 0.0, 0.0, 0.0, 0.0, 0.0, 0.0, 0.0, 0.0, 0.0, 0.0, 0.0, 0.0, 0.0, 0.0, 0.0, 0.0, 0.0, 0.0, 0.0, 0.0, 0.0, 0.0, 0.0, 0.0, 0.0, 0.0, 0.0, 0.0, 0.0, 0.0, 0.0, 0.0, 0.0, 0.0, 0.0, 0.0, 0.0, 0.0, 0.0, 0.0, 0.0, 0.0, 0.0, 0.0, 0.0, 0.0, 0.0, 0.0, 0.0, 0.0, 0.0, 0.0, 0.0, 0.0, 0.0, 0.0, 0.0, 0.0, 0.0, 0.0, 0.0, 0.0, 0.0, 0.0, 0.0, 0.0, 0.0, 0.0, 0.0, 0.0, 0.0, 0.0, 0.0, 0.0, 0.0, 0.0, 0.0, 0.0, 0.0, 0.0, 0.0, 0.0, 0.0, 0.0, 0.0, 0.0, 0.0, 0.0, 0.0, 0.0, 0.0, 0.0, 0.0, 0.0, 0.0, 0.0, 0.0, 0.0, 0.0, 0.0, 0.0, 0.0, 0.0, 0.0, 0.0, 0.0, 0.0, 0.0, 0.0, 0.0, 0.0, 0.0, 0.0, 0.0, 0.0, 0.0, 0.0, 0.0, 0.0, 0.0, 0.0, 0.0, 0.0, 0.0, 0.0, 0.0, 0.0, 0.0, 0.0, 0.0, 0.0, 0.0, 0.0, 0.0, 0.0, 0.0, 0.0, 0.0, 0.0, 0.0, 0.0, 0.0, 0.0, 0.0, 0.0, 0.0, 0.0, 0.0, 0.0, 0.0, 0.0, 0.0, 0.0, 0.0, 0.0, 0.0, 0.0, 0.0, 0.0, 0.0, 0.0, 0.0, 0.0, 0.0, 0.0, 0.0, 0.0, 0.0, 0.0, 0.0, 0.0, 0.0, 0.0, 0.0, 0.0, 0.0, 0.0, 0.0, 0.0, 0.0, 0.0, 0.0, 0.0, 0.0, 0.0, 0.0, 0.0, 0.0, 0.0, 0.0, 0.0, 0.0, 0.0, 0.0, 0.0, 0.0, 0.0, 0.0, 0.0, 0.0, 0.0, 0.0, 0.0, 0.0, 0.0, 0.0, 0.0, 0.0, 0.0, 0.0, 0.0, 0.0, 0.0, 0.0, 0.0, 0.0, 0.0, 0.0, 0.0, 0.0, 0.0, 0.0, 0.0, 0.0, 0.0, 0.0, 0.0, 0.0, 0.0, 0.0, 0.0, 0.0, 0.0, 0.0, 0.0, 0.0, 0.0, 0.0, 0.0, 0.0, 0.0, 0.0, 0.0, 0.0, 0.0, 0.0, 0.0, 0.0, 0.0, 0.0, 0.0, 0.0, 0.0, 0.0, 0.0, 0.0, 0.0, 0.0, 0.0, 0.0, 0.0, 0.0, 0.0, 0.0, 0.0, 0.0, 0.0, 0.0, 0.0, 0.0, 0.0, 0.0, 0.0, 0.0, 0.0, 0.0, 0.0, 0.0, 0.0, 0.0, 0.0, 0.0, 0.0, 0.0, 0.0, 0.0, 0.0, 0.0, 0.0, 0.0, 0.0, 0.0, 0.0, 0.0, 0.0, 0.0, 0.0, 0.0, 0.0, 0.0, 0.0, 0.0, 0.0, 0.0, 0.0, 0.0, 0.0, 0.0, 0.0, 0.0, 0.0, 0.0, 0.0, 0.0, 0.0, 0.0, 0.0, 0.0, 0.0, 0.0, 0.0, 0.0, 0.0, 0.0, 0.0, 0.0, 0.0, 0.0, 0.0, 0.0, 0.0, 0.0, 0.0, 0.0, 0.0, 0.0, 0.0, 0.0, 0.0, 0.0, 0.0, 0.0, 0.0, 0.0, 0.0, 0.0, 0.0, 0.0, 0.0, 0.0, 0.0, 0.0, 0.0, 0.0, 0.0, 0.0, 0.0, 0.0, 0.0, 0.0, 0.0, 0.0, 0.0, 0.0, 0.0, 0.0, 0.0, 0.0, 0.0, 0.0, 0.0, 0.0, 0.0, 0.0, 0.0, 0.0, 0.0, 0.0, 0.0, 0.0, 0.0, 0.0, 0.0, 0.0, 0.0, 0.0, 0.0, 0.0, 0.0, 0.0, 0.0, 0.0, 0.0, 0.0, 0.0, 0.0, 0.0, 0.0, 0.0, 0.0, 0.0, 0.0, 0.0, 0.0, 0.0, 0.0, 0.0, 0.0, 0.0, 0.0, 0.0, 0.0, 0.0, 0.0, 0.0, 0.0, 0.0, 0.0, 0.0, 0.0, 0.0, 0.0, 0.0, 0.0, 0.0, 0.0, 0.0, 0.0, 0.0, 0.0, 0.0, 0.0, 0.0, 0.0, 0.0, 0.0, 0.0, 0.0, 0.0, 0.0, 0.0, 0.0, 0.0, 0.0, 0.0, 0.0, 0.0, 0.0, 0.0, 0.0, 0.0, 0.0, 0.0, 0.0, 0.0, 0.0, 0.0, 0.0, 0.0, 0.0, 0.0, 0.0, 0.0, 0.0, 0.0, 0.0, 0.0, 0.0, 0.0, 0.0, 0.0, 0.0, 0.0, 0.0, 0.0, 0.0, 0.0, 0.0, 0.0, 0.0, 0.0, 0.0, 0.0, 0.0, 0.0, 0.0, 0.0, 0.0, 0.0, 0.0, 0.0, 0.0, 0.0, 0.0, 0.0, 0.0, 0.0, 0.0, 0.0, 0.0, 0.0, 0.0, 0.0, 0.0, 0.0, 0.0, 0.0, 0.0, 0.0, 0.0, 0.0, 0.0, 0.0, 0.0, 0.0, 0.0, 0.0, 0.0, 0.0, 0.0, 0.0, 0.0, 0.0, 0.0, 0.0, 0.0, 0.0, 0.0, 0.0, 0.0, 0.0, 0.0, 0.0, 0.0, 0.0, 0.0, 0.0, 0.0, 0.0, 0.0, 0.0, 0.0, 0.0, 0.0, 0.0, 0.0, 0.0, 0.0, 0.0, 0.0, 0.0, 0.0, 0.0, 0.0, 0.0, 0.0, 0.0, 0.0, 0.0, 0.0, 0.0, 0.0, 0.0, 0.0, 0.0, 0.0, 0.0, 0.0, 0.0, 0.0, 0.0, 0.0, 0.0, 0.0, 0.0, 0.0, 0.0, 0.0, 0.0, 0.0, 0.0, 0.0, 0.0, 0.0, 0.0, 0.0, 0.0, 0.0, 0.0, 0.0, 0.0, 0.0, 0.0, 0.0, 0.0, 0.0, 0.0, 0.0, 0.0, 0.0, 0.0, 0.0, 0.0, 0.0, 0.0, 0.0, 0.0, 0.0, 0.0, 0.0, 0.0, 0.0, 0.0, 0.0, 0.0, 0.0, 0.0, 0.0, 0.0, 0.0, 0.0, 0.0, 0.0, 0.0, 0.0, 0.0, 0.0, 0.0, 0.0, 0.0, 0.0, 0.0, 0.0, 0.0, 0.0, 0.0, 0.0, 0.0, 0.0, 0.0, 0.0, 0.0, 0.0, 0.0, 0.0, 0.0, 0.0, 0.0, 0.0, 0.0, 0.0, 0.0, 0.0, 0.0, 0.0, 0.0, 0.0, 0.0, 0.0, 0.0, 0.0, 0.0, 0.0, 0.0, 0.0, 0.0, 0.0, 0.0, 0.0, 0.0, 0.0, 0.0, 0.0, 0.0, 0.0, 0.0, 0.0, 0.0, 0.0, 0.0, 0.0, 0.0, 0.0, 0.0, 0.0, 0.0, 0.0, 0.0, 0.0, 0.0, 0.0, 0.0, 0.0, 0.0, 0.0, 0.0, 0.0, 0.0, 0.0, 0.0, 0.0, 0.0, 0.0, 0.0, 0.0, 0.0, 0.0, 0.0, 0.0, 0.0, 0.0, 0.0, 0.0, 0.0, 0.0, 0.0, 0.0, 0.0, 0.0, 0.0, 0.0, 0.0, 0.0, 0.0, 0.0, 0.0, 0.0, 0.0, 0.0, 0.0, 0.0, 0.0, 0.0, 0.0, 0.0, 0.0, 0.0, 0.0, 0.0, 0.0, 0.0, 0.0, 0.0, 0.0, 0.0, 0.0, 0.0, 0.0, 0.0, 0.0, 0.0, 0.0, 0.0, 0.0, 0.0, 0.0, 0.0, 0.0, 0.0, 0.0, 0.0, 0.0, 0.0, 0.0, 0.0, 0.0, 0.0, 0.0, 0.0, 0.0, 0.0, 0.0, 0.0, 0.0, 0.0, 0.0, 0.0, 0.0, 0.0, 0.0, 0.0, 0.0, 0.0, 0.0, 0.0, 0.0, 0.0, 0.0, 0.0, 0.0, 0.0, 0.0, 0.0, 0.0, 0.0, 0.0, 0.0, 0.0, 0.0, 0.0, 0.0, 0.0, 0.0, 0.0, 0.0, 0.0, 0.0, 0.0, 0.0, 0.0, 0.0, 0.0, 0.0, 0.0, 0.0, 0.0, 0.0, 0.0, 0.0, 0.0, 0.0, 0.0, 0.0, 0.0, 0.0, 0.0, 0.0, 0.0, 0.0, 0.0, 0.0, 0.0, 0.0, 0.0, 0.0, 0.0, 0.0, 0.0, 0.0, 0.0, 0.0, 0.0, 0.0, 0.0, 0.0, 0.0, 0.0, 0.0, 0.0, 0.0, 0.0, 0.0, 0.0, 0.0, 0.0, 0.0, 0.0, 0.0, 0.0, 0.0, 0.0, 0.0, 0.0, 0.0, 0.0, 0.0, 0.0, 0.0, 0.0, 0.0, 0.0, 0.0, 0.0, 0.0, 0.0, 0.0, 0.0, 0.0, 0.0, 0.0, 0.0, 0.0, 0.0, 0.0, 0.0, 0.0, 0.0, 0.0, 0.0, 0.0, 0.0, 0.0, 0.0, 0.0, 0.0, 0.0, 0.0, 0.0, 0.0, 0.0, 0.0, 0.0, 0.0, 0.0, 0.0, 0.0, 0.0, 0.0, 0.0, 0.0, 0.0, 0.0, 0.0, 0.0, 0.0, 0.0, 0.0, 0.0, 0.0, 0.0, 0.0, 0.0, 0.0, 0.0, 0.0, 0.0, 0.0, 0.0, 0.0, 0.0, 0.0, 0.0, 0.0, 0.0, 0.0, 0.0, 0.0, 0.0, 0.0, 0.0, 0.0, 0.0, 0.0, 0.0, 0.0, 0.0, 0.0, 0.0, 0.0, 0.0, 0.0, 0.0, 0.0, 0.0, 0.0, 0.0, 0.0, 0.0, 0.0, 0.0, 0.0, 0.0, 0.0, 0.0, 0.0, 0.0, 0.0, 0.0, 0.0, 0.0, 0.0, 0.0, 0.0, 0.0, 0.0, 0.0, 0.0, 0.0, 0.0, 0.0, 0.0, 0.0, 0.0, 0.0, 0.0, 0.0, 0.0, 0.0, 0.0, 0.0, 0.0, 0.0, 0.0, 0.0, 0.0, 0.0, 0.0, 0.0, 0.0, 0.0, 0.0, 0.0, 0.0, 0.0, 0.0, 0.0, 0.0, 0.0, 0.0, 0.0, 0.0, 0.0, 0.0, 0.0, 0.0, 0.0, 0.0, 0.0, 0.0, 0.0, 0.0, 0.0, 0.0, 0.0, 0.0, 0.0, 0.0, 0.0, 0.0, 0.0, 0.0, 0.0, 0.0, 0.0, 0.0, 0.0, 0.0, 0.0, 0.0, 0.0, 0.0, 0.0, 0.0, 0.0, 0.0, 0.0, 0.0, 0.0, 0.0, 0.0, 0.0, 0.0, 0.0, 0.0, 0.0, 0.0, 0.0, 0.0, 0.0, 0.0, 0.0, 0.0, 0.0, 0.0, 0.0, 0.0, 0.0, 0.0, 0.0, 0.0, 0.0, 0.0, 0.0, 0.0, 0.0, 0.0, 0.0, 0.0, 0.0, 0.0, 0.0, 0.0, 0.0, 0.0, 0.0, 0.0, 0.0, 0.0, 0.0, 0.0, 0.0, 0.0, 0.0, 0.0, 0.0, 0.0, 0.0, 0.0, 0.0, 0.0, 0.0, 0.0, 0.0, 0.0, 0.0, 0.0, 0.0, 0.0, 0.0, 0.0, 0.0, 0.0, 0.0, 0.0, 0.0, 0.0, 0.0, 0.0, 0.0, 0.0, 0.0, 0.0, 0.0, 0.0, 0.0, 0.0, 0.0, 0.0, 0.0, 0.0, 0.0, 0.0, 0.0, 0.0, 0.0, 0.0, 0.0, 0.0, 0.0, 0.0, 0.0, 0.0, 0.0, 0.0, 0.0, 0.0, 0.0, 0.0, 0.0, 0.0, 0.0, 0.0, 0.0, 0.0, 0.0, 0.0, 0.0, 0.0, 0.0, 0.0, 0.0, 0.0, 0.0, 0.0, 0.0, 0.0, 0.0, 0.0, 0.0, 0.0, 0.0, 0.0, 0.0, 0.0, 0.0, 0.0, 0.0, 0.0, 0.0, 0.0, 0.0, 0.0, 0.0, 0.0, 0.0, 0.0, 0.0, 0.0, 0.0, 0.0, 0.0, 0.0, 0.0, 0.0, 0.0, 0.0, 0.0, 0.0, 0.0, 0.3106, -0.08342, 0.3115, -0.08173, -0.005165, -0.08173, -0.004211, -0.08342, 0.3076, -0.06472, -0.003954, -0.06472, -0.005011, -0.07432, 0.3087, -0.07432, 0.3106, -0.08342, -0.004211, -0.08342, -0.00383, -0.0841, 0.3102, -0.0841, -0.005165, -0.07504, 0.3089, -0.07504, 0.3087, -0.07432, -0.005011, -0.07432, 0.6025, -0.04551, 0.6025, -0.04551, 0.6025, -0.04551, 0.6025, -0.04551, 0.6025, -0.04551, 0.6025, -0.04551, 0.6025, -0.04551, 0.6025, -0.04551, 0.7705, -0.03506, 0.7694, -0.02591, -0.004015, -0.02591, -0.005015, -0.03506, 0.6025, -0.04551, 0.6025, -0.04551, 0.6025, -0.04551, 0.6025, -0.04551, 0.6025, -0.04551, 0.6025, -0.04551, 0.6025, -0.04551, 0.6025, -0.04551, 0.6025, -0.04551, 0.6025, -0.04551, 0.6025, -0.04551, 0.6025, -0.04551, 0.772, -0.07568, 0.7716, -0.07505, -0.003915, -0.07504, -0.004265, -0.07568, 0.6025, -0.04551, 0.6025, -0.04551, 0.6025, -0.04551, 0.6025, -0.04551, 0.7707, -0.03573, 0.7705, -0.03506, -0.005015, -0.03506, -0.005165, -0.03573, 0.7729, -0.07727, 0.772, -0.07568, -0.004265, -0.07568, -0.005165, -0.07727, 0.6025, -0.04551, 0.6025, -0.04551, 0.6025, -0.04551, 0.6025, -0.04551, 0.6025, -0.04551, 0.6025, -0.04551, 0.6025, -0.04551, 0.6025, -0.04551, 0.6025, -0.04551, 0.6025, -0.04551, 0.6025, -0.04551, 0.6025, -0.04551, 0.6025, -0.04551, 0.6025, -0.04551, 0.6025, -0.04551, 0.6025, -0.04551, 0.4221, -0.06544, 0.421, -0.07504, 0.4733, -0.07504, 0.4743, -0.06587, 0.5275, -0.06987, 0.5279, -0.0692, 0.4757, -0.0692, 0.4753, -0.06987, 0.6025, -0.04551, 0.6025, -0.04551, 0.6025, -0.04551, 0.6025, -0.04551, 0.6025, -0.04551, 0.6025, -0.04551, 0.6025, -0.04551, 0.6025, -0.04551, 0.5266, -0.07157, 0.5275, -0.06987, 0.4753, -0.06987, 0.4744, -0.07157, 0.4222, -0.06472, 0.4221, -0.06544, 0.4743, -0.06587, 0.4744, -0.06519, 0.596, -0.04623, 0.5959, -0.04551, -0.005165, -0.04551, -0.005011, -0.04623, -0.004211, 1.054, -0.005165, 1.053, -0.005157, -0.01568, -0.004203, -0.01399, -0.005008, -0.0252, -0.005165, -0.02591, 0.7706, -0.02591, 0.7705, -0.02521, -0.00382, -0.01331, -0.004203, -0.01399, 0.772, -0.01403, 0.7717, -0.01333, 0.6025, -0.04551, 0.6025, -0.04551, 0.6025, -0.04551, 0.6025, -0.04551, -0.004203, -0.01399, -0.005157, -0.01568, 0.7729, -0.01568, 0.772, -0.01403, -0.003943, -0.01569, -0.005008, -0.0252, 0.7705, -0.02521, 0.7695, -0.01568, 0.6025, -0.04551, 0.6025, -0.04551, 0.6025, -0.04551, 0.6025, -0.04551, 0.6025, -0.04551, 0.6025, -0.04551, 0.6025, -0.04551, 0.6025, -0.04551, 0.5971, -0.05583, 0.596, -0.04623, -0.005011, -0.04623, -0.004257, -0.05583, -0.003828, 1.055, -0.004211, 1.054, -0.004203, -0.01399, -0.00382, -0.01331, 0.6025, -0.04551, 0.6025, -0.04551, 0.6025, -0.04551, 0.6025, -0.04551, 0.6517, -0.07794, -0.004267, -0.07794, -0.005165, -0.0795, 0.6517, -0.0795, 0.6025, -0.04551, 0.6025, -0.04551, 0.6025, -0.04551, 0.6025, -0.04551, -0.005165, -0.08013, 0.6508, -0.08013, 0.6505, -0.0795, -0.005165, -0.0795, 0.6025, -0.04551, 0.6025, -0.04551, 0.6025, -0.04551, 0.6025, -0.04551, 0.6025, -0.04551, 0.6025, -0.04551, 0.6025, -0.04551, 0.6025, -0.04551, 0.6025, -0.04551, 0.6025, -0.04551, 0.6025, -0.04551, 0.6025, -0.04551, 0.6025, -0.04551, 0.6025, -0.04551, 0.6025, -0.04551, 0.6025, -0.04551, 0.6517, -0.07794, 0.6517, -0.07726, -0.003908, -0.07726, -0.004267, -0.07794, 0.6505, -0.06472, 0.6505, -0.06416, -0.005019, -0.06416, -0.005165, -0.06472, 0.6025, -0.04551, 0.6025, -0.04551, 0.6025, -0.04551, 0.6025, -0.04551, -0.005165, -0.04551, 0.6505, -0.04551, 0.6503, -0.04483, -0.005165, -0.04483, 0.421, -0.06521, 0.3098, -0.06472, 0.309, -0.07417, 0.421, -0.07422, 0.6493, -0.03573, -0.005165, -0.03582, -0.005165, -0.04483, 0.6503, -0.04483, 0.6025, -0.04551, 0.6025, -0.04551, 0.6025, -0.04551, 0.6025, -0.04551, -0.005165, -0.08013, -0.005165, -0.08173, 0.6517, -0.08173, 0.6508, -0.08013, 0.57, 0.25, 0.375, 0.25, 0.375, 0.25, 0.57, 0.25, 0.625, 0.227, 0.625, 0.25, 0.625, 0.25, 0.625, 0.227, 0.625, 0.25, 0.57, 0.25, 0.57, 0.25, 0.625, 0.25, 0.625, 0.0, 0.625, 0.227, 0.625, 0.227, 0.625, 0.0, 0.0, 0.0, 0.0, 0.0, 0.0, 0.0, 0.0, 0.0, -0.004027, -0.05583, -0.005019, -0.06416, 0.6505, -0.06416, 0.6505, -0.05593, 0.587, -0.06539, 0.4744, -0.0654, 0.4744, -0.06697, 0.5879, -0.06697, 0.4754, -0.06759, 0.5879, -0.0676, 0.5879, -0.06697, 0.4758, -0.06697, 0.587, -0.06539, 0.5866, -0.06472, 0.4744, -0.06473, 0.4744, -0.0654, 0.5866, -0.07218, 0.5865, -0.07157, 0.4744, -0.07163, 0.4744, -0.07218, 0.4754, -0.06759, 0.4744, -0.0692, 0.5879, -0.0692, 0.5879, -0.0676, 0.3089, -0.0749, 0.421, -0.0749, 0.421, -0.07422, 0.309, -0.07417, 0.6025, -0.04551, 0.6025, -0.04551, 0.6025, -0.04551, 0.6025, -0.04551, 0.6025, -0.04961, 0.6079, -0.04961, 0.6079, -0.04551, 0.603, -0.04714, 0.603, -0.04714, 0.6026, -0.04739, 0.6026, -0.04739, 0.6025, -0.04801, 0.6025, -0.04801, 0.6025, -0.04961, 0.6025, -0.04551, 0.6025, -0.04551, 0.6025, -0.04551, 0.6025, -0.04551, 0.6025, -0.04551, 0.6025, -0.04551, 0.6025, -0.04551, 0.6025, -0.04551, 0.6025, -0.04551, 0.6025, -0.04551, 0.6025, -0.04819, 0.6023, -0.04756, 0.602, -0.0473, 0.5971, -0.04551, 0.5971, -0.04979, 0.5971, -0.04979, 0.6025, -0.04979])
me_plane.materials.append(mat_material)
me_plane.materials.append(mat_material_001)
me_plane.materials.append(mat_material_002)
me_plane.materials.append(mat_material_003)
me_plane.materials.append(mat_material_004)
me_plane.materials.append(None)
me_plane.materials.append(mat_material_007)
me_plane.update()
me_plane.normals_split_custom_set([tuple(v) for v in zip(*[iter([0.0, 0.0, 1.0, 0.0, 0.0, 1.0, 0.0, 0.0, 1.0, 0.0, 0.0, 1.0, 0.0, 1.0, 0.0, 0.0, 1.0, 0.0, 0.0, 1.0, 0.0, 0.0, 1.0, 0.0, 0.0, 0.0, -1.0, 0.0, 0.0, -1.0, 0.0, 0.0, -1.0, 0.0, 0.0, -1.0, -1.0, 0.0, 0.0, -1.0, 0.0, 0.0, -1.0, 0.0, 0.0, -1.0, 0.0, 0.0, 0.0, 0.0, -1.0, 0.0, 0.0, -1.0, 0.0, 0.0, -1.0, 0.0, 0.0, -1.0, 1.0, 0.0, 0.0, 1.0, 0.0, 0.0, 1.0, 0.0, 0.0, 1.0, 0.0, 0.0, 0.0, 0.0, -1.0, 0.0, 0.0, -1.0, 0.0, 0.0, -1.0, 0.0, 0.0, -1.0, -1.0, 0.0, 0.0, -1.0, 0.0, 0.0, -1.0, 0.0, 0.0, -1.0, 0.0, 0.0, 0.0, 0.0, -1.0, 0.0, 0.0, -1.0, 0.0, 0.0, -1.0, 0.0, 0.0, -1.0, 1.0, 0.0, 0.0, 1.0, 0.0, 0.0, 1.0, 0.0, 0.0, 1.0, 0.0, 0.0, 0.0, 1.0, 0.0, 0.0, 1.0, 0.0, 0.0, 1.0, 0.0, 0.0, 1.0, 0.0, 0.0, -1.0, 0.0, 0.0, -1.0, 0.0, 0.0, -1.0, 0.0, 0.0, -1.0, 0.0, 0.0, -1.0, 0.0, 0.0, -1.0, 0.0, 0.0, -1.0, 0.0, 0.0, -1.0, 0.0, 0.0, 0.0, -1.0, 0.0, 0.0, -1.0, 0.0, 0.0, -1.0, 0.0, 0.0, -1.0, 0.0, 0.0, -1.0, 0.0, 0.0, -1.0, 0.0, 0.0, -1.0, 0.0, 0.0, -1.0, 0.0, -1.0, 0.0, 0.0, -1.0, 0.0, 0.0, -1.0, 0.0, 0.0, -1.0, 0.0, 0.0, 0.0, -1.0, 0.0, 0.0, -1.0, 0.0, 0.0, -1.0, 0.0, 0.0, -1.0, 1.0, 0.0, 0.0, 1.0, 0.0, 0.0, 1.0, 0.0, 0.0, 1.0, 0.0, 0.0, -1.0, 0.0, 0.0, -1.0, 0.0, 0.0, -1.0, 0.0, 0.0, -1.0, 0.0, 0.0, -1.0, 0.0, 0.0, -1.0, 0.0, 0.0, -1.0, 0.0, 0.0, -1.0, 0.0, 0.0, 0.0, 0.0, -1.0, 0.0, 0.0, -1.0, 0.0, 0.0, -1.0, 0.0, 0.0, -1.0, 0.0, -1.0, 0.0, 0.0, -1.0, 0.0, 0.0, -1.0, 0.0, 0.0, -1.0, 0.0, 1.0, 0.0, 0.0, 1.0, 0.0, 0.0, 1.0, 0.0, 0.0, 1.0, 0.0, 0.0, 0.0, 1.0, 0.0, 0.0, 1.0, 0.0, 0.0, 1.0, 0.0, 0.0, 1.0, 0.0, 0.0, 1.0, 0.0, 0.0, 1.0, 0.0, 0.0, 1.0, 0.0, 0.0, 1.0, 0.0, 0.0, 1.0, 0.0, 0.0, 1.0, 0.0, 0.0, 1.0, 0.0, 0.0, 1.0, 0.0, 1.0, 0.0, 0.0, 1.0, 0.0, 0.0, 1.0, 0.0, 0.0, 1.0, 0.0, 0.0, -1.0, 0.0, 0.0, -1.0, 0.0, 0.0, -1.0, 0.0, 0.0, -1.0, 0.0, 0.0, 0.0, 0.0, -1.0, 0.0, 0.0, -1.0, 0.0, 0.0, -1.0, 0.0, 0.0, -1.0, 0.0, 1.0, 0.0, 0.0, 1.0, 0.0, 0.0, 1.0, 0.0, 0.0, 1.0, 0.0, 1.0, 0.0, 0.0, 1.0, 0.0, 0.0, 1.0, 0.0, 0.0, 1.0, 0.0, 0.0, 0.0, 1.0, 0.0, 0.0, 1.0, 0.0, 0.0, 1.0, 0.0, 0.0, 1.0, 0.0, -1.0, 0.0, 0.0, -1.0, 0.0, 0.0, -1.0, 0.0, 0.0, -1.0, 0.0, 0.0, 0.0, -1.0, 0.0, 0.0, -1.0, 0.0, 0.0, -1.0, 0.0, 0.0, -1.0, 0.0, 0.0, -1.0, 0.0, 0.0, -1.0, 0.0, 0.0, -1.0, 0.0, 0.0, -1.0, 0.0, 1.0, 0.0, 0.0, 1.0, 0.0, 0.0, 1.0, 0.0, 0.0, 1.0, 0.0, 0.0, -1.0, 0.0, 0.0, -1.0, 0.0, 0.0, -1.0, 0.0, 0.0, -1.0, 0.0, 0.0, 1.0, 0.0, 0.0, 1.0, 0.0, 0.0, 1.0, 0.0, 0.0, 1.0, 0.0, 0.0, 0.0, -1.0, 0.0, 0.0, -1.0, 0.0, 0.0, -1.0, 0.0, 0.0, -1.0, 0.0, -1.0, 0.0, 0.0, -1.0, 0.0, 0.0, -1.0, 0.0, 0.0, -1.0, 0.0, 0.0, -1.0, 0.0, 0.0, -1.0, 0.0, 0.0, -1.0, 0.0, 0.0, -1.0, 0.0, 0.0, -1.0, 0.0, 0.0, -1.0, 0.0, 0.0, -1.0, 0.0, 0.0, -1.0, 0.0, 0.0, -1.0, 0.0, 0.0, -1.0, 0.0, 0.0, -1.0, 0.0, 0.0, -1.0, 0.0, 0.0, 0.0, -1.0, 0.0, 0.0, -1.0, 0.0, 0.0, -1.0, 0.0, 0.0, -1.0, 0.0, 0.0, 1.0, 0.0, 0.0, 1.0, 0.0, 0.0, 1.0, 0.0, 0.0, 1.0, 0.0, 0.0, 1.0, 0.0, 0.0, 1.0, 0.0, 0.0, 1.0, 0.0, 0.0, 1.0, 0.0, 0.0, -1.0, 0.0, 0.0, -1.0, 0.0, 0.0, -1.0, 0.0, 0.0, -1.0, 0.0, 1.0, 0.0, 0.0, 1.0, 0.0, 0.0, 1.0, 0.0, 0.0, 1.0, 0.0, 0.0, 1.0, 0.0, 0.0, 1.0, 0.0, 0.0, 1.0, 0.0, 0.0, 1.0, 0.0, 0.0, 1.0, 0.0, 0.0, 1.0, 0.0, 0.0, 1.0, 0.0, 0.0, 1.0, 0.0, 0.0, 0.0, -1.0, 0.0, 0.0, -1.0, 0.0, 0.0, -1.0, 0.0, 0.0, -1.0, 0.0, 0.0, 1.0, 0.0, 0.0, 1.0, 0.0, 0.0, 1.0, 0.0, 0.0, 1.0, 0.0, 0.0, 0.0, 1.0, 0.0, 0.0, 1.0, 0.0, 0.0, 1.0, 0.0, 0.0, 1.0, 0.0, 0.0, -1.0, 0.0, 0.0, -1.0, 0.0, 0.0, -1.0, 0.0, 0.0, -1.0, 0.0, 0.0, 1.0, 0.0, 0.0, 1.0, 0.0, 0.0, 1.0, 0.0, 0.0, 1.0, 0.0, 0.0, 1.0, 0.0, 0.0, 1.0, 0.0, 0.0, 1.0, 0.0, 0.0, 1.0, 0.0, 0.0, 1.0, 0.0, 0.0, 1.0, 0.0, 0.0, 1.0, 0.0, 0.0, 1.0, 0.0, 0.0, 1.0, 0.0, 0.0, 1.0, 0.0, 0.0, 1.0, 0.0, 0.0, 1.0, 0.0, 0.0, 1.0, 0.0, 0.0, 1.0, 0.0, 0.0, 1.0, 0.0, 0.0, 1.0, 0.0, 0.0, 1.0, 0.0, 0.0, 1.0, 0.0, 0.0, 1.0, 0.0, 0.0, 1.0, 0.0, 0.0, 1.0, 0.0, 0.0, 1.0, 0.0, 0.0, 1.0, 0.0, 0.0, 1.0, 0.0, 0.0, 1.0, 0.0, 0.0, 1.0, 0.0, 0.0, 1.0, 0.0, 0.0, 1.0, -1.0, 0.0, 0.0, -1.0, 0.0, 0.0, -1.0, 0.0, 0.0, -1.0, 0.0, 0.0, 0.0, -1.0, 0.0, 0.0, -1.0, 0.0, 0.0, -1.0, 0.0, 0.0, -1.0, 0.0, 1.0, 0.0, 0.0, 1.0, 0.0, 0.0, 1.0, 0.0, 0.0, 1.0, 0.0, 0.0, 0.0, 1.0, 0.0, 0.0, 1.0, 0.0, 0.0, 1.0, 0.0, 0.0, 1.0, 0.0, 0.0, -1.0, 0.0, 0.0, -1.0, 0.0, 0.0, -1.0, 0.0, 0.0, -1.0, 0.0, 1.0, 0.0, 0.0, 1.0, 0.0, 0.0, 1.0, 0.0, 0.0, 1.0, 0.0, 0.0, 0.0, 1.0, 0.0, 0.0, 1.0, 0.0, 0.0, 1.0, 0.0, 0.0, 1.0, 0.0, -1.0, 0.0, 0.0, -1.0, 0.0, 0.0, -1.0, 0.0, 0.0, -1.0, 0.0, 0.0, 0.0, 0.0, -1.0, 0.0, 0.0, -1.0, 0.0, 0.0, -1.0, 0.0, 0.0, -1.0, 0.0, 0.0, 1.0, 0.0, 0.0, 1.0, 0.0, 0.0, 1.0, 0.0, 0.0, 1.0, -1.0, 0.0, 0.0, -1.0, 0.0, 0.0, -1.0, 0.0, 0.0, -1.0, 0.0, 0.0, 0.0, 1.0, 0.0, 0.0, 1.0, 0.0, 0.0, 1.0, 0.0, 0.0, 1.0, 0.0, 1.0, 0.0, 0.0, 1.0, 0.0, 0.0, 1.0, 0.0, 0.0, 1.0, 0.0, 0.0, 0.0, -1.0, 0.0, 0.0, -1.0, 0.0, 0.0, -1.0, 0.0, 0.0, -1.0, 0.0, 0.0, 0.0, -1.0, 0.0, 0.0, -1.0, 0.0, 0.0, -1.0, 0.0, 0.0, -1.0, 0.0, 0.0, 1.0, 0.0, 0.0, 1.0, 0.0, 0.0, 1.0, 0.0, 0.0, 1.0, 0.0, 0.0, 1.0, 0.0, 0.0, 1.0, 0.0, 0.0, 1.0, 0.0, 0.0, 1.0, 0.0, 0.0, 1.0, 0.0, 0.0, 1.0, 0.0, 0.0, 1.0, 0.0, 0.0, 1.0, 0.0, 0.0, -1.0, 0.0, 0.0, -1.0, 0.0, 0.0, -1.0, 0.0, 0.0, -1.0, 1.0, 0.0, 0.0, 1.0, 0.0, 0.0, 1.0, 0.0, 0.0, 1.0, 0.0, 0.0, 1.0, 0.0, 0.0, 1.0, 0.0, 0.0, 1.0, 0.0, 0.0, 1.0, 0.0, 0.0, -1.0, 0.0, 0.0, -1.0, 0.0, 0.0, -1.0, 0.0, 0.0, -1.0, 0.0, 0.0, -1.0, 0.0, 0.0, -1.0, 0.0, 0.0, -1.0, 0.0, 0.0, -1.0, 0.0, 0.0, -1.0, 0.0, 0.0, -1.0, 0.0, 0.0, -1.0, 0.0, 0.0, -1.0, 0.0, 0.0, -1.0, 0.0, 0.0, -1.0, 0.0, 0.0, -1.0, 0.0, 0.0, -1.0, 0.0, 0.0, 0.0, 8.913e-07, -1.0, 0.0, 8.913e-07, -1.0, 0.0, 8.913e-07, -1.0, 0.0, 8.913e-07, -1.0, 0.9316, 0.0, 0.3634, 0.9316, 0.0, 0.3634, 0.9316, 0.0, 0.3634, 0.9316, 0.0, 0.3634, 0.0, -1.0, -5.169e-06, 0.0, -1.0, -5.169e-06, 0.0, -1.0, -5.169e-06, 0.0, -1.0, -5.169e-06, 0.9179, 0.0, 0.3968, 0.9179, 0.0, 0.3968, 0.9179, 0.0, 0.3968, 0.9179, 0.0, 0.3968, 0.0, 1.0, 5.507e-06, 0.0, 1.0, 5.507e-06, 0.0, 1.0, 5.507e-06, 0.0, 1.0, 5.507e-06, -1.0, 0.0, 0.0, -1.0, 0.0, 0.0, -1.0, 0.0, 0.0, -1.0, 0.0, 0.0, 1.0, 0.0, 0.0, 1.0, 0.0, 0.0, 1.0, 0.0, 0.0, 1.0, 0.0, 0.0, 0.0, -1.0, 0.0, 0.0, -1.0, 0.0, 0.0, -1.0, 0.0, 0.0, -1.0, 0.0, 0.0, 0.0, -1.0, 0.0, 0.0, -1.0, 0.0, 0.0, -1.0, 0.0, 0.0, -1.0, 0.0, 1.0, 0.0, 0.0, 1.0, 0.0, 0.0, 1.0, 0.0, 0.0, 1.0, 0.0, 0.0, 0.0, -1.0, 0.0, 0.0, -1.0, 0.0, 0.0, -1.0, 0.0, 0.0, -1.0, 0.0, 0.0, -1.0, 0.0, 0.0, -1.0, 0.0, 0.0, -1.0, 0.0, 0.0, -1.0, 1.0, 0.0, 0.0, 1.0, 0.0, 0.0, 1.0, 0.0, 0.0, 1.0, 0.0, 0.0, 1.0, 0.0, 0.0, 1.0, 0.0, 0.0, 1.0, 0.0, 0.0, 1.0, 0.0, 0.0, -1.0, 0.0, 0.0, -1.0, 0.0, 0.0, -1.0, 0.0, 0.0, -1.0, 0.0, 0.0, -1.0, 0.0, 0.0, -1.0, 0.0, 0.0, -1.0, 0.0, 0.0, -1.0, 0.0, 0.0, -1.0, 0.0, 0.0, -1.0, 0.0, 0.0, -1.0, 0.0, 0.0, -1.0, 0.0, 0.0, -1.0, 0.0, 0.0, -1.0, 0.0, 0.0, -1.0, 0.0, 0.0, -1.0, 0.0, 0.0, 1.0, 0.0, 0.0, 1.0, 0.0, 0.0, 1.0, 0.0, 0.0, 1.0, 0.0, 0.0, 1.0, 0.0, 0.0, 1.0, 0.0, 0.0, 1.0, 0.0, 0.0, 1.0, 0.0, 0.0, 0.0, 0.0, 1.0, 0.0, 0.0, 1.0, 0.0, 0.0, 1.0, 0.0, 0.0, 1.0, 0.0, 0.0, 1.0, 0.0, 0.0, 1.0, 0.0, 0.0, 1.0, 0.0, 0.0, 1.0, -1.536e-07, 0.0, 1.0, -1.536e-07, 0.0, 1.0, -1.536e-07, 0.0, 1.0, -1.536e-07, 0.0, 1.0, -1.0, 0.0, 0.0, -1.0, 0.0, 0.0, -1.0, 0.0, 0.0, -1.0, 0.0, 0.0, -1.0, 0.0, 0.0, -1.0, 0.0, 0.0, -1.0, 0.0, 0.0, -1.0, 0.0, 0.0, 0.0, 0.0, 0.0, 0.0, 0.0, 0.0, 0.0, 0.0, 0.0, 0.0, 0.0, 0.0, 1.0, 0.0, 0.0, 1.0, 0.0, 0.0, 1.0, 0.0, 0.0, 1.0, 0.0, 0.0, 0.0, 1.0, 6.474e-06, 0.0, 1.0, 6.474e-06, 0.0, 1.0, 6.474e-06, 0.0, 1.0, 6.474e-06, 0.0, -1.0, 0.0, 0.0, -1.0, 0.0, 0.0, -1.0, 0.0, 0.0, -1.0, 0.0, 1.0, 0.0, 0.0, 1.0, 0.0, 0.0, 1.0, 0.0, 0.0, 1.0, 0.0, 0.0, -1.0, 0.0, 0.0, -1.0, 0.0, 0.0, -1.0, 0.0, 0.0, -1.0, 0.0, 0.0, 0.0, 1.0, 0.0, 0.0, 1.0, 0.0, 0.0, 1.0, 0.0, 0.0, 1.0, 0.0, 1.0, 0.0, 0.0, 1.0, 0.0, 0.0, 1.0, 0.0, 0.0, 1.0, 0.0, 0.0, 0.0, -1.0, 0.0, 0.0, -1.0, 0.0, 0.0, -1.0, 0.0, 0.0, -1.0, 0.0, 1.0, 0.0, 0.0, 1.0, 0.0, 0.0, 1.0, 0.0, 0.0, 1.0, 0.0, 0.0, -1.0, 0.0, 0.0, -1.0, 0.0, 0.0, -1.0, 0.0, 0.0, -1.0, 0.0, 0.0, -1.0, 0.0, 0.0, -1.0, 0.0, 0.0, -1.0, 0.0, 0.0, -1.0, 0.0, 0.0, 0.0, -8.913e-07, -1.0, 0.0, -8.913e-07, -1.0, 0.0, -8.913e-07, -1.0, 0.0, -8.913e-07, -1.0, 0.0, 0.0, 0.0, 0.0, 0.0, 0.0, 0.0, 0.0, 0.0, 0.0, 0.0, 0.0, 1.0, 0.0, 0.0, 1.0, 0.0, 0.0, 1.0, 0.0, 0.0, 1.0, 0.0, 0.0, 0.0, 0.0, -1.0, 0.0, 0.0, -1.0, 0.0, 0.0, -1.0, 0.0, 0.0, -1.0, 0.0, -1.0, 0.0, 0.0, -1.0, 0.0, 0.0, -1.0, 0.0, 0.0, -1.0, 0.0, 0.0, 1.0, 6.286e-08, 0.0, 1.0, 6.286e-08, 0.0, 1.0, 6.286e-08, 0.0, 1.0, 6.286e-08, 3.346e-11, 0.0, -1.0, 3.346e-11, 0.0, -1.0, 3.346e-11, 0.0, -1.0, 3.346e-11, 0.0, -1.0, 0.0, 0.0, 1.0, 0.0, 0.0, 1.0, 0.0, 0.0, 1.0, 0.0, 0.0, 1.0, 1.0, 0.007069, -0.00111, 1.0, 0.007069, -0.00111, 1.0, 0.007069, -0.00111, 1.0, 0.007069, -0.00111, 0.005384, -1.0, -0.001782, 0.005384, -1.0, -0.001782, 0.005384, -1.0, -0.001782, 0.005384, -1.0, -0.001782, -0.007068, 1.0, 0.00179, -0.007068, 1.0, 0.00179, -0.007068, 1.0, 0.00179, -0.007068, 1.0, 0.00179, -0.001012, 0.001551, -1.0, -0.001012, 0.001551, -1.0, -0.001012, 0.001551, -1.0, -0.001012, 0.001551, -1.0, 0.001011, -0.001551, 1.0, 0.001011, -0.001551, 1.0, 0.001011, -0.001551, 1.0, 0.001011, -0.001551, 1.0, 1.0, 0.0, -0.001119, 1.0, 0.0, -0.001119, 1.0, 0.0, -0.001119, 1.0, 0.0, -0.001119, 0.0, 1.0, 0.000651, 0.0, 1.0, 0.000651, 0.0, 1.0, 0.000651, 0.0, 1.0, 0.000651, -0.01557, 0.0, -0.9999, -0.01557, 0.0, -0.9999, -0.01557, 0.0, -0.9999, -0.01557, 0.0, -0.9999, -0.02405, -0.0001953, 0.9997, -0.02405, -0.0001953, 0.9997, -0.02405, -0.0001953, 0.9997, -0.02405, -0.0001953, 0.9997, 0.01081, -0.9999, -0.001794, 0.01081, -0.9999, -0.001794, 0.01081, -0.9999, -0.001794, 0.01081, -0.9999, -0.001794, -1.0, -0.007069, 0.001109, -1.0, -0.007069, 0.001109, -1.0, -0.007069, 0.001109, -1.0, -0.007069, 0.001109, 0.001717, -0.001775, 1.0, 0.001717, -0.001775, 1.0, 0.001717, -0.001775, 1.0, 0.001717, -0.001775, 1.0, -0.001715, 0.001775, -1.0, -0.001715, 0.001775, -1.0, -0.001715, 0.001775, -1.0, -0.001715, 0.001775, -1.0, 0.8096, 0.5869, 0.0001351, 0.8096, 0.5869, 0.0001351, 0.8096, 0.5869, 0.0001351, 0.8096, 0.5869, 0.0001351, 0.8178, -0.5754, -0.00194, 0.8178, -0.5754, -0.00194, 0.8178, -0.5754, -0.00194, 0.8178, -0.5754, -0.00194, 0.8144, 0.00472, 0.5803, 0.8144, 0.00472, 0.5803, 0.8144, 0.00472, 0.5803, 0.8144, 0.00472, 0.5803, 0.8131, 0.006787, -0.5821, 0.8131, 0.006787, -0.5821, 0.8131, 0.006787, -0.5821, 0.8131, 0.006787, -0.5821, 1.0, 0.007091, -0.001109, 1.0, 0.007091, -0.001109, 1.0, 0.007091, -0.001109, 1.0, 0.007091, -0.001109, 0.0, 0.0, 1.0, 0.0, 0.0, 1.0, 0.0, 0.0, 1.0, 0.0, 0.0, 1.0, 0.0, 0.0, 0.0, 0.0, 0.0, 0.0, 0.0, 0.0, 0.0, 0.0, 0.0, 0.0, 0.0, 0.0, 0.0, 0.0, 0.0, 0.0, 0.0, 0.0, 0.0, 0.0, 0.0, 0.0, -0.001126, 0.001779, -1.0, -0.001126, 0.001779, -1.0, -0.001126, 0.001779, -1.0, -0.001126, 0.001779, -1.0, 1.0, 0.007069, -0.001109, 1.0, 0.007069, -0.001109, 1.0, 0.007069, -0.001109, 1.0, 0.007069, -0.001109, 1.0, 0.007068, -0.001102, 1.0, 0.007068, -0.001102, 1.0, 0.007068, -0.001102, 1.0, 0.007068, -0.001102, 1.0, 0.007062, -0.001111, 1.0, 0.007062, -0.001111, 1.0, 0.007062, -0.001111, 1.0, 0.007062, -0.001111, -1.0, -0.00707, 0.001109, -1.0, -0.00707, 0.001109, -1.0, -0.00707, 0.001109, -1.0, -0.00707, 0.001109, 0.001119, -0.00178, 1.0, 0.001119, -0.00178, 1.0, 0.001119, -0.00178, 1.0, 0.001119, -0.00178, 1.0, 0.007061, -1.0, -0.00179, 0.007061, -1.0, -0.00179, 0.007061, -1.0, -0.00179, 0.007061, -1.0, -0.00179, -0.007061, 1.0, 0.001786, -0.007061, 1.0, 0.001786, -0.007061, 1.0, 0.001786, -0.007061, 1.0, 0.001786, -0.05012, -5.579e-05, 0.9987, -2.797e-07, -5.714e-05, 1.0, -2.797e-07, -5.714e-05, 1.0, -0.05008, -5.538e-05, 0.9987, -0.9804, -4.193e-07, 0.1971, -0.9804, -4.193e-07, 0.1971, -0.9765, 2.69e-06, 0.2154, -0.9765, -4.729e-06, 0.2154, -0.05009, -7e-05, 0.9987, -0.0501, -2.246e-05, 0.9987, -0.3838, -4.872e-05, 0.9234, -0.3838, -4.872e-05, 0.9234, -0.9239, -1.169e-05, 0.3826, -0.9239, -1.169e-05, 0.3826, -0.9765, -4.729e-06, 0.2154, -0.9765, 2.69e-06, 0.2154, 0.0, 0.0, 1.0, 0.0, 0.0, 1.0, 0.0, 0.0, 1.0, 0.0, 0.0, 1.0, 0.3098, -0.1951, 0.9306, 0.0, 0.0, 1.0, 0.0, 0.0, 1.0, 0.0, 0.0, 0.9306, 0.052, 0.9248, 0.3768, 3.97e-07, 0.9811, 0.1934, 3.97e-07, 0.9811, 0.1934, -5.756e-06, 0.9776, 0.2107, -0.05396, -0.07935, 0.9954, 0.0, 0.0, 1.0, 0.0, 0.0, 1.0, 0.05292, 0.08005, 0.9954, 0.0, 0.0, 1.0, 0.0, 0.0, 1.0, 0.0, 0.0, 1.0, 0.0, 0.0, 1.0, 0.1989, 0.3075, 0.9305, 0.0, 0.0, 1.0, 0.0, 0.0, 1.0, 0.0, 0.0, 0.9305, 0.2429, 0.5725, 0.7831, 5.102e-07, 0.6039, 0.7971, 5.166e-07, 0.608, 0.7939, 0.001029, 0.04405, 0.999, 0.0, 0.0, 1.0, -0.05396, -0.07935, 0.9954, 0.05292, 0.08005, 0.9954, 0.0, 0.0, 1.0, 5.102e-07, 0.6039, 0.7971, 0.052, 0.9248, 0.3768, -5.756e-06, 0.9776, 0.2107, 5.166e-07, 0.608, 0.7939, -7.957e-10, 0.003894, 1.0, -7.957e-10, 0.003894, 1.0, -7.957e-10, 0.003894, 1.0, -7.957e-10, 0.003894, 1.0, 0.0, 0.0, 1.0, 0.0, 0.0, 1.0, 0.0, 0.0, 1.0, 0.0, 0.0, 1.0, 0.1889, 0.3126, 0.9309, 0.0, 0.0, 1.0, 0.0, 0.0, 1.0, 0.0, 0.0, 0.9309, 0.0, 0.0, 1.0, 0.08232, -0.0494, 0.9954, -0.08205, 0.04985, 0.9954, 0.0, 0.0, 1.0, 0.08232, -0.0494, 0.9954, 0.0, 0.0, 1.0, 0.0, 0.0, 1.0, -0.08205, 0.04985, 0.9954, -0.9292, -0.0149, 0.3694, -0.9795, -0.0004837, 0.2016, -0.9795, -0.0004837, 0.2016, -0.9749, -0.001596, 0.2225, -0.2573, 0.3162, 0.9131, -0.8081, -0.003053, 0.589, -0.6067, -0.004201, 0.7949, -0.04387, -0.002677, 0.999, 0.0, 0.0, 1.0, 0.08051, -0.05198, 0.9954, -0.08037, 0.0522, 0.9954, 0.0, 0.0, 1.0, 0.08051, -0.05198, 0.9954, 0.0, 0.0, 1.0, 0.0, 0.0, 1.0, -0.08037, 0.0522, 0.9954, -0.007048, -0.005415, 1.0, -0.007048, -0.005415, 1.0, -0.007048, -0.005415, 1.0, -0.007048, -0.005415, 1.0, -0.8081, -0.003053, 0.589, -0.9292, -0.0149, 0.3694, -0.9749, -0.001596, 0.2225, -0.6067, -0.004201, 0.7949, -0.9318, 0.01381, 0.3626, -0.8142, 0.0, 0.5805, -0.6105, 0.0, 0.792, -0.9769, 0.00487, 0.2137, 1.585e-07, -3.016e-10, 1.0, 1.585e-07, -3.016e-10, 1.0, 1.585e-07, -3.016e-10, 1.0, 1.585e-07, -3.016e-10, 1.0, 0.05095, -0.9373, 0.3449, -1.046e-05, -0.6137, 0.7895, -1.057e-05, -0.618, 0.7862, -0.0007823, -0.9845, 0.1754, -1.046e-05, -0.6137, 0.7895, 0.2483, -0.5657, 0.7864, 0.004623, -0.042, 0.9991, -1.057e-05, -0.618, 0.7862, 0.0, 0.0, 1.0, 0.0, 0.0, 1.0, 0.0, 0.0, 1.0, 0.0, 0.0, 1.0, 7.516e-10, 0.0, 1.0, 7.516e-10, 0.0, 1.0, 7.516e-10, 0.0, 1.0, 7.516e-10, 0.0, 1.0, -2.697e-06, -0.9894, 0.1453, 0.05095, -0.9373, 0.3449, -0.0007823, -0.9845, 0.1754, -2.697e-06, -0.9894, 0.1453, 0.08052, 0.05197, 0.9954, 0.0, 0.0, 1.0, 0.0, 0.0, 1.0, -0.08038, -0.05219, 0.9954, 0.0, 0.0, 1.0, 0.08052, 0.05197, 0.9954, -0.08038, -0.05219, 0.9954, 0.0, 0.0, 1.0, -0.9804, 0.0, 0.1971, -0.9318, 0.01381, 0.3626, -0.9769, 0.00487, 0.2137, -0.9804, 0.0, 0.1971, -0.8142, 0.0, 0.5805, -0.2638, -0.3201, 0.9099, -0.05009, 2.749e-05, 0.9987, -0.6105, 0.0, 0.792, 0.0, 0.0, 1.0, 0.0, 0.0, 0.9305, 0.3075, 0.1989, 0.9305, 0.0, 0.0, 1.0, 0.0387, 0.032, -0.9987, -1.435e-06, 2.536e-07, -1.0, -1.596e-07, 2.82e-08, 1.0, 0.0, 0.0, 0.0, 0.0, 0.0, 1.0, 0.0, 0.0, 1.0, 0.0, 0.0, 1.0, 0.0, 0.0, 1.0, 0.178, 0.4161, 0.8917, 0.0503, -5.259e-05, 0.9987, 0.3839, -7.405e-08, 0.9234, 0.5493, 0.6304, 0.5485, -1.596e-07, 2.82e-08, 1.0, -1.435e-06, 2.536e-07, -1.0, 0.04776, -0.01551, 0.9987, 4.803e-08, -1.691e-08, 1.0, -0.6967, -0.7032, -0.1419, 0.0, 0.0, 1.0, 0.0, 0.0, 1.0, 0.0, 0.0, 1.0, 0.0, 0.0, 1.0, -0.4957, -0.8303, 0.2547, 0.4931, 0.8318, 0.2547, 0.0, 0.0, 1.0, -0.5256, 4.515e-06, 0.8508, -0.4776, 4.103e-06, 0.8786, 0.5515, 0.4932, 0.6727, 0.4439, -3.821e-06, 0.8961, -0.6058, -0.2086, -0.7678, -0.3839, 6.984e-08, -0.9234, -0.3839, 6.984e-08, -0.9234, -0.1493, -0.2465, -0.9576, -0.9239, 3.483e-08, -0.3825, -0.9532, -0.08772, -0.2894, -0.971, -0.0461, -0.2344, -0.9239, 3.483e-08, -0.3825, 0.0, 0.0, 0.0, -1.596e-07, 2.82e-08, 1.0, 4.803e-08, -1.691e-08, 1.0, 1.332e-06, 0.3162, 0.9487, 0.5493, 0.6304, 0.5485, 0.9239, -3.802e-08, 0.3825, 0.9767, -0.0001993, 0.2148, 0.6564, 0.6872, 0.3112, 0.3607, 0.2775, -0.8905, 0.7896, -0.0002441, -0.6137, 0.9792, 0.003596, 0.2029, 0.8587, -0.4459, 0.2528, 0.4439, -3.821e-06, 0.8961, 0.5515, 0.4932, 0.6727, 0.6564, 0.6872, 0.3112, 0.9767, -0.0001993, 0.2148, -0.4957, -0.8303, 0.2547, -0.5256, 4.515e-06, 0.8508, 0.4439, -3.821e-06, 0.8961, 0.4931, 0.8318, 0.2547, 0.178, 0.4161, 0.8917, 1.332e-06, 0.3162, 0.9487, 4.803e-08, -1.691e-08, 1.0, 0.04776, -0.01551, 0.9987, -0.7076, 0.7066, -4.371e-08, 0.0, 0.0, 1.0, -0.7075, 0.7067, -4.371e-08, 0.0, 0.0, 1.0, 0.4927, -0.8319, 0.2555, 0.0, 0.0, 1.0, 0.0, 0.0, 1.0, -0.4947, 0.8307, 0.2555, 0.0, 0.0, 1.0, 0.0, 0.0, 1.0, 0.6969, -0.703, -0.1419, 0.0, 0.0, 1.0, 0.5663, -0.5617, 0.6031, 0.4927, -0.8319, 0.2555, -0.4947, 0.8307, 0.2555, 0.0, 0.0, 1.0, 0.0, 0.0, 1.0, 0.0, 0.0, 1.0, 0.0, 0.0, 1.0, 0.0, 0.0, 1.0, -0.5256, 4.515e-06, 0.8508, -0.971, -0.0461, -0.2344, -0.9532, -0.08772, -0.2894, -0.4776, 4.103e-06, 0.8786, 0.02004, 0.05014, -0.9985, 0.2429, -0.04451, -0.969, 0.8161, 0.547, -0.1867, 0.003749, 0.002513, 1.0, 0.05768, 0.001085, 0.9983, 0.2773, -0.7108, 0.6465, 0.4228, -0.1408, 0.8952, 0.3912, -0.002421, 0.9203, -0.1514, 0.2423, -0.9583, -0.3912, 0.002421, -0.9203, 0.3786, -0.8459, -0.3757, 0.09332, -0.6649, -0.7411, -0.9294, 0.0009099, -0.3691, -0.9901, 0.04718, -0.132, -0.6273, -0.7493, -0.2124, -0.9294, 0.0009099, -0.3691, -0.003922, -0.002629, 1.0, -0.001288, -0.000863, 1.0, 0.411, -0.3797, 0.8288, 0.6019, -0.5848, 0.5438, 0.9294, -0.0009099, 0.3691, 0.7485, -0.6265, 0.2173, 0.8587, -0.4459, 0.2528, 0.9792, 0.003596, 0.2029, 0.003749, 0.002513, 1.0, 0.8161, 0.547, -0.1867, 0.411, -0.3797, 0.8288, -0.001288, -0.000863, 1.0, 0.01417, -0.9999, 0.006253, -0.3889, -0.9069, -0.1625, 0.3948, 0.2741, -0.8769, 0.006366, -0.4492, 0.002809, -0.07004, -0.9966, 0.04316, 0.01417, -0.9999, 0.006253, 0.4242, -0.1294, 0.8963, 0.01012, -0.7143, 0.004467, 0.2537, -0.9658, 0.05314, 0.01417, -0.9999, 0.006253, -0.4776, 4.103e-06, 0.8786, -0.9532, -0.08772, -0.2894, 0.0, 0.0, 1.0, 0.0, 0.0, 0.0, 1.332e-06, 0.3162, 0.9487, 2.808e-06, 0.7071, 0.7071, 2.808e-06, 0.7071, 0.7071, 0.0, 0.0, 1.0, 0.0, 0.0, 1.0, 0.0, 0.0, 1.0, 0.178, 0.4161, 0.8917, 0.5493, 0.6304, 0.5485, 0.6564, 0.6872, 0.3112, 0.5515, 0.4932, 0.6727, 2.808e-06, 0.7071, 0.7071, 2.808e-06, 0.7071, 0.7071, 1.332e-06, 0.3162, 0.9487])] * 3)])

# ---- objects
ob_class = bpy.data.objects.new('Class', me_plane)

# ---- transforms, parenting, visibility, modifiers, constraints
ob_class.location = (0.0, 0.0, 0.0)

# ---- collection membership
col_collection.objects.link(ob_class)

# ---- scene / render settings (as saved in the file)
scene.frame_start = 1; scene.frame_end = 250; scene.frame_set(1)
scene.render.engine = 'BLENDER_EEVEE_NEXT'
scene.cycles.sampling_pattern = 'TABULATED_SOBOL'
scene.cycles.use_light_tree = False
scene.view_settings.view_transform = 'Filmic'
bpy.context.view_layer.update()

# ---- added for rendering (the .blend has no active camera and no usable light): camera, sun
cam_auto = bpy.data.cameras.new('AutoCamera')
cam_auto.lens = 50.0
cam_auto.sensor_width = 36.0
cam_auto.clip_end = 1000.0
ob_auto_camera = bpy.data.objects.new('AutoCamera', cam_auto)
scene.collection.objects.link(ob_auto_camera)
ob_auto_camera.location = (3.46705, -3.91569, 3.37329)
ob_auto_camera.rotation_euler = (1.09748, -7.21219e-08, 0.694738)
scene.camera = ob_auto_camera
light_auto_sun = bpy.data.lights.new('AutoSun', 'SUN')
light_auto_sun.energy = 3.0
light_auto_sun.angle = 0.0523599
ob_auto_sun = bpy.data.objects.new('AutoSun', light_auto_sun)
scene.collection.objects.link(ob_auto_sun)
ob_auto_sun.rotation_euler = (0.872665, 0.174533, 0.523599)
bpy.context.view_layer.update()
